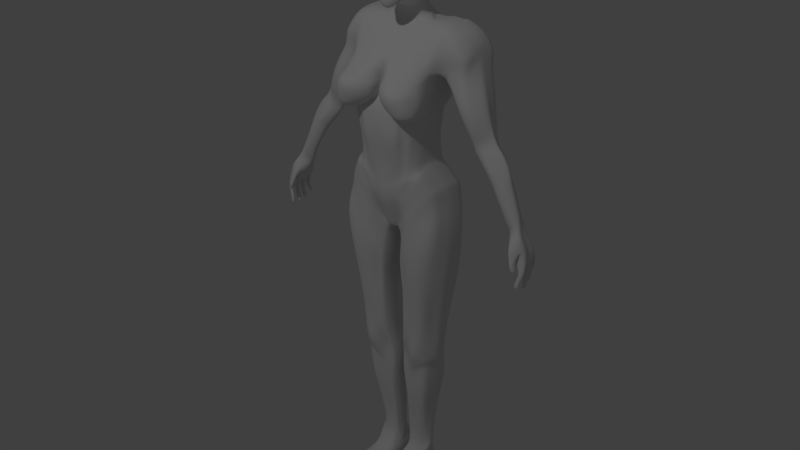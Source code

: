 # Source: Rigify_Woman.blend  (saved by Blender 2.78.0; exported with 4.5.12 LTS)
import bpy
from mathutils import Matrix  # noqa: F401  (used for matrix-valued properties, if any)

bpy.ops.wm.read_factory_settings(use_empty=True)
scene = bpy.context.scene
scene.name = 'Scene'

# ---- collections
col_collection_1 = bpy.data.collections.new('Collection 1'); scene.collection.children.link(col_collection_1)

# ---- world
world_world = bpy.data.worlds.new('World'); scene.world = world_world
world_world.color = (0.05088, 0.05088, 0.05088)
world_world.use_sun_shadow = False
world_world.sun_shadow_jitter_overblur = 0.0
world_world.cycles.sampling_method = 'MANUAL'

# ---- lights
light_point = bpy.data.lights.new('Point', 'POINT')
light_point.transmission_factor = 0.0
light_point.energy = 100.0
light_point.shadow_buffer_clip_start = 0.5
light_point.shadow_soft_size = 0.1
light_point.shadow_maximum_resolution = 0.006
light_point.use_absolute_resolution = True

# ---- meshes
me_cube_000 = bpy.data.meshes.new('Cube.000')
me_cube_000.from_pydata([(6.423e-09, -0.07347, 1.759), (-0.008823, -0.07316, 1.758), (-0.009405, -0.07204, 1.705), (-0.06386, 0.08885, 1.732), (7.628e-09, -0.08725, 1.701), (6.21e-09, -0.07103, 1.741), (-0.007604, -0.06661, 1.738), (-0.04606, -0.0576, 1.746), (-0.05992, -0.04352, 1.713), (6.241e-09, -0.07139, 1.718), (-0.007909, -0.07084, 1.718), (-0.04584, -0.05243, 1.724), (6.179e-09, -0.07068, 1.645), (-0.02123, -0.06051, 1.645), (-0.03623, -0.05028, 1.648), (7.184e-09, -0.08217, 1.681), (-0.01684, -0.07739, 1.684), (-0.04006, -0.06168, 1.666), (6.446e-09, -0.07373, 1.649), (-0.02018, -0.06787, 1.654), (-0.02631, -0.06155, 1.653), (6.268e-09, -0.0717, 1.673), (-0.018, -0.07222, 1.674), (-0.0303, -0.06185, 1.662), (-0.02308, -0.06405, 1.734), (-0.04539, -0.06053, 1.734), (-0.0232, -0.06072, 1.629), (-0.04352, -0.04222, 1.647), (-0.05106, -0.04753, 1.693), (6.116e-09, -0.06996, 1.627), (0.0, -0.09876, 1.691), (-0.01849, -0.07741, 1.691), (-0.04091, -0.06564, 1.75), (-0.04217, -0.06291, 1.721), (-0.055, -0.04659, 1.754), (-0.03611, -0.06157, 1.668), (-0.05259, -0.05395, 1.712), (-0.02567, -0.06586, 1.666), (-0.04169, -0.06227, 1.724), (-0.03556, -0.0667, 1.694), (6.423e-09, -0.07347, 1.769), (-0.008823, -0.07316, 1.769), (-0.055, -0.04339, 1.764), (-0.06085, -0.02414, 1.783), (-0.06324, -0.02945, 1.764), (-0.055, -0.03886, 1.783), (-7.358e-09, 0.08417, 1.84), (-0.06324, -0.0332, 1.753), (-0.02426, -0.0698, 1.747), (-0.02504, -0.06839, 1.719), (-0.02647, -0.06935, 1.676), (-0.03181, -0.06819, 1.709), (-0.02278, -0.06929, 1.67), (-0.0295, -0.06589, 1.739), (-0.03238, -0.0626, 1.723), (-0.03191, -0.06577, 1.756), (-0.02368, -0.07082, 1.695), (-0.03191, -0.07012, 1.767), (-0.03191, -0.06408, 1.786), (-4.724e-09, 0.05403, 1.845), (6.332e-09, -0.07243, 1.659), (6.331e-09, -0.07242, 1.659), (-0.003727, -0.08009, 1.664), (-0.01221, -0.07968, 1.666), (6.826e-09, -0.07807, 1.663), (6.267e-09, -0.07168, 1.731), (-0.04597, -0.05874, 1.731), (-0.06109, -0.03966, 1.736), (-0.03535, -0.06461, 1.737), (-0.04551, -0.05699, 1.731), (-0.02768, -0.06173, 1.736), (-0.04136, -0.06212, 1.735), (6.135e-09, -0.07018, 1.781), (-0.07767, 0.006717, 1.764), (-0.07696, -0.008887, 1.713), (-0.07643, -0.003485, 1.736), (-0.008823, -0.06754, 1.788), (-0.03191, -0.06659, 1.778), (5.309e-10, -0.006072, 1.839), (5.872e-09, -0.06717, 1.787), (-0.06085, -0.02635, 1.775), (-0.055, -0.04075, 1.775), (5.297e-09, -0.06059, 1.609), (-0.007807, 0.114, 1.807), (-0.007807, 0.127, 1.771), (-0.007807, 0.1263, 1.743), (-0.007807, 0.1127, 1.709), (-0.007807, 0.1024, 1.692), (-0.007807, 0.09559, 1.661), (-0.01857, -0.05684, 1.613), (3.573e-09, -0.04088, 1.819), (-9.16e-09, 0.1048, 1.69), (-0.06085, 0.02245, 1.812), (-0.03191, -0.03494, 1.816), (-0.055, -0.009721, 1.813), (-2.104e-09, 0.02407, 1.567), (3.749e-10, -0.004288, 1.613), (1.837e-09, -0.02102, 1.617), (-0.06085, 0.005004, 1.812), (3.602e-09, -0.0412, 1.614), (-0.008823, -0.004523, 1.837), (-0.0492, 0.02415, 1.829), (-0.03191, -0.001059, 1.835), (-0.008823, -0.06988, 1.78), (-0.008823, -0.0384, 1.818), (-0.07073, 0.01203, 1.783), (-0.07966, 0.002971, 1.753), (-0.05691, 0.1123, 1.736), (-0.07319, 0.009821, 1.775), (-0.0149, 0.05392, 1.843), (-0.03689, 0.08739, 1.829), (-0.007807, 0.1017, 1.625), (-0.04917, 0.08676, 1.822), (-0.01741, -0.01017, 1.619), (-0.007807, 0.01979, 1.842), (-0.007807, 0.1226, 1.79), (-0.03191, 0.0232, 1.836), (-0.03901, 0.05733, 1.835), (-0.05507, 0.05827, 1.828), (-0.03191, 0.1212, 1.787), (-0.01278, 0.08398, 1.84), (-0.03191, 0.1126, 1.804), (-0.04798, 0.1114, 1.798), (-0.03191, 0.1255, 1.768), (-0.06582, 0.08663, 1.809), (-0.07781, 0.04616, 1.783), (-0.06794, 0.05657, 1.812), (-0.04798, 0.1168, 1.778), (-0.04798, 0.1202, 1.759), (-0.04586, -0.05875, 1.738), (-0.01562, -0.05779, 1.735), (-0.01665, -0.05819, 1.723), (-0.04559, -0.05337, 1.725), (-0.04203, -0.06077, 1.722), (-0.04108, -0.06244, 1.745), (-0.02581, -0.06609, 1.742), (-0.02721, -0.06365, 1.721), (-0.04593, -0.05645, 1.731), (-0.01212, -0.05796, 1.73), (-0.01299, -0.06743, 1.645), (-0.004782, -0.07093, 1.718), (-0.01029, -0.07889, 1.683), (-0.008731, -0.08082, 1.703), (-0.01235, -0.07254, 1.652), (-0.01101, -0.0726, 1.674), (-0.006407, -0.08878, 1.691), (-0.01339, -0.06805, 1.628), (-0.01209, -0.07243, 1.659), (-0.01203, -0.07238, 1.66), (-0.00468, -0.06999, 1.73), (-0.009732, -0.05983, 1.61), (-9.98e-09, 0.1142, 1.811), (-1.122e-08, 0.1284, 1.767), (-8.623e-09, 0.09864, 1.656), (-1.045e-08, 0.1195, 1.59), (-1.095e-08, 0.1253, 1.738), (-1.803e-09, 0.02063, 1.843), (-0.02166, -0.06293, 1.724), (-0.04329, -0.05776, 1.727), (-0.045, -0.06019, 1.727), (-0.02743, -0.06117, 1.725), (-0.04149, -0.06436, 1.735), (-0.00414, -0.07013, 1.645), (-0.03276, -0.06217, 1.725), (-0.03119, -0.06377, 1.737), (-0.01695, -0.05823, 1.73), (-0.04062, -0.06043, 1.726), (-0.001413, -0.07104, 1.718), (-0.003242, -0.0805, 1.682), (-0.002724, -0.08907, 1.702), (-0.003925, -0.07343, 1.65), (-0.003479, -0.07119, 1.674), (-0.00392, -0.09308, 1.689), (-0.00689, -0.06963, 1.627), (-0.00384, -0.07243, 1.659), (-0.003817, -0.07241, 1.66), (-0.001378, -0.07098, 1.731), (-0.003444, -0.06109, 1.61), (-9.839e-09, 0.1125, 1.706), (-9.578e-09, 0.1096, 1.629), (-1.094e-08, 0.1251, 1.787), (-0.02578, -0.06585, 1.66), (-0.02234, -0.06562, 1.656), (-0.01898, -0.06951, 1.659), (6.408e-09, -0.0733, 1.666), (-0.01268, -0.07637, 1.654), (-0.01151, -0.0748, 1.667), (-0.003646, -0.07319, 1.668), (-0.003883, -0.08015, 1.656), (-0.02191, -0.07332, 1.661), (-0.01881, -0.07019, 1.667), (-0.02047, -0.07193, 1.664), (6.923e-09, -0.07919, 1.655), (-0.07918, 0.04084, 1.764), (-0.0797, 0.021, 1.713), (-0.08363, 0.03064, 1.736), (-0.08141, 0.0371, 1.753), (-0.07747, 0.04394, 1.775), (-0.07609, 0.0709, 1.761), (-0.0717, 0.0553, 1.71), (-0.07958, 0.0607, 1.733), (-0.07502, 0.07622, 1.78), (-0.0763, 0.06716, 1.75), (-0.07564, 0.07401, 1.772), (-0.06814, 0.09791, 1.768), (-0.06896, 0.0953, 1.749), (-0.06376, 0.08344, 1.709), (-0.05691, 0.1021, 1.719), (-0.06407, -0.01571, 1.663), (-0.0558, 0.04174, 1.608), (-0.06541, 0.02064, 1.663), (-0.05569, 0.04174, 1.638), (-0.04708, -0.02317, 1.637), (-0.09021, 0.03911, 1.57), (-0.01666, 0.1216, 1.587), (-5.325e-10, 0.006091, 1.601), (-1.011e-08, 0.1156, 1.613), (-0.06394, 0.04174, 1.584), (-0.007807, 0.1138, 1.607), (-0.01107, -0.08789, 1.693), (-0.1624, 0.1004, 1.077), (-0.1429, 0.1384, 1.545), (-0.1508, -0.05043, 1.077), (-0.1429, 0.007845, 1.55), (2.985e-09, -0.03414, 0.9303), (-8.452e-11, 0.0009668, 1.534), (-5.559e-09, 0.06359, 0.9302), (-1.315e-08, 0.1504, 1.532), (-0.1028, -0.04661, 1.159), (-0.1144, 0.06359, 1.159), (-9.748e-09, 0.1115, 1.119), (7.363e-09, -0.08423, 1.083), (-0.104, -0.06797, 1.274), (-0.1024, 0.07246, 1.274), (-7.784e-09, 0.08904, 1.229), (8.471e-09, -0.0969, 1.229), (-0.1352, -0.05733, 1.441), (-0.1381, 0.1409, 1.431), (-1.29e-08, 0.1476, 1.403), (-0.001784, -0.07783, 1.444), (-0.0644, 0.002459, 1.543), (-0.01145, 0.1004, 0.9263), (-0.01145, -0.02678, 0.9263), (-0.0644, 0.1384, 1.542), (-0.03689, 0.09798, 1.121), (-0.0453, -0.07237, 1.121), (-0.0559, 0.08475, 1.251), (-0.0559, -0.1004, 1.251), (-0.05801, 0.1409, 1.417), (-0.0807, -0.08116, 1.45), (-0.09853, 0.06847, 0.1256), (-0.09635, 0.04196, 0.1224), (-0.02562, 0.07597, 0.1304), (-0.02685, 0.01852, 0.1233), (-0.1549, 0.007845, 1.546), (-0.1576, 0.1424, 1.549), (-0.1459, 0.005502, 1.431), (-0.1778, 0.1304, 1.44), (-0.2164, 0.04014, 1.513), (-0.2089, 0.1411, 1.527), (-0.2185, 0.01979, 1.447), (-0.2369, 0.127, 1.453), (-0.2822, 0.02073, 1.253), (-0.2541, 0.01813, 1.228), (-0.2935, 0.07516, 1.261), (-0.2749, 0.0704, 1.236), (-0.1268, -0.06096, 1.118), (-0.1384, 0.08197, 1.118), (-1.227e-08, 0.1403, 0.9948), (5.745e-09, -0.06571, 1.007), (-0.03083, -0.06679, 1.024), (-0.0199, 0.1643, 0.9944), (-0.09784, -0.05497, 1.223), (-0.09627, 0.06409, 1.223), (-8.639e-09, 0.09881, 1.159), (7.3e-09, -0.0835, 1.159), (-0.05244, -0.08488, 1.191), (-0.05244, 0.09173, 1.191), (-0.164, 0.02858, 1.086), (-0.1437, 0.08227, 1.571), (-5.037e-10, 0.005761, 0.9216), (-0.1141, -0.001475, 1.172), (-0.1211, -0.01305, 1.291), (-0.1661, 0.04473, 1.463), (-0.01441, 0.03679, 0.9299), (-0.09428, 0.05963, 0.09251), (-0.02013, 0.04762, 0.1261), (-0.1491, 0.08651, 1.574), (-0.1762, 0.06989, 1.462), (-0.2024, 0.08512, 1.551), (-0.2309, 0.06922, 1.476), (-0.2473, 0.03817, 1.236), (-0.3142, 0.03593, 1.271), (-0.139, 0.01353, 1.129), (-0.1138, -0.004131, 1.238), (-0.169, 0.1019, 1.031), (-0.1574, -0.04808, 1.031), (-0.02834, -0.02524, 0.9021), (-0.02834, 0.1019, 0.9021), (-0.02424, 0.03839, 0.904), (-0.1705, 0.0306, 1.039), (-0.1072, 0.007845, 1.551), (-0.09046, 0.1537, 1.002), (-0.08582, -0.06359, 1.14), (-0.0918, -0.07151, 1.263), (-0.1081, -0.05133, 1.473), (-0.09046, -0.07515, 1.002), (-0.1072, 0.1384, 1.549), (-0.08582, 0.08388, 1.14), (-0.09177, 0.0815, 1.263), (-0.1022, 0.1409, 1.424), (-0.06303, 0.08145, 0.1278), (-0.06303, 0.01499, 0.1151), (-0.08814, 0.1251, 1.071), (-0.08814, -0.06979, 1.071), (-0.08926, 0.07983, 1.207), (-0.08926, -0.06693, 1.207), (-0.02935, 0.07835, 0.002786), (-0.1066, 0.08227, 1.575), (-0.0891, 0.1516, 0.9576), (-0.0891, -0.07534, 0.9576), (-0.1579, -0.004147, 1.08), (-0.08014, 0.07465, 0.09687), (-0.1381, 0.03532, 1.57), (1.294e-09, -0.0148, 0.9273), (-0.1092, -0.02826, 1.163), (-0.1113, -0.04273, 1.28), (-0.1322, -0.008398, 1.441), (-0.01201, 0.009053, 0.9275), (-0.01099, 0.05928, 0.06112), (-0.1425, 0.03973, 1.572), (-0.1868, 0.04442, 1.45), (-0.1945, 0.03837, 1.549), (-0.2283, 0.0438, 1.459), (-0.376, 0.02769, 1.027), (-0.4285, 0.022, 1.022), (-0.1335, -0.01622, 1.122), (-0.1099, -0.042, 1.228), (-0.1644, -0.001908, 1.034), (-0.02184, 0.01061, 0.9028), (-0.1019, 0.03532, 1.574), (-0.05886, 0.0984, 0.01101), (-0.05161, -0.05307, 0.961), (-0.08789, 0.1384, 1.545), (-0.07037, 0.09483, 1.13), (-0.07597, 0.08475, 1.257), (-0.08284, 0.1409, 1.42), (-0.09951, 0.01347, 0.08148), (-0.061, 0.1535, 1.045), (-0.07319, 0.08857, 1.198), (-0.02935, 0.09877, 0.01054), (-0.05111, -0.05092, 0.9178), (-0.0798, 0.007955, 1.546), (-0.05161, 0.1547, 0.961), (-0.07037, -0.06359, 1.13), (-0.07597, -0.07763, 1.257), (-0.03352, 0.08182, 0.1283), (-0.061, -0.07109, 1.045), (-0.07319, -0.07089, 1.198), (-0.09647, 0.08227, 1.571), (-0.05111, 0.1249, 0.9178), (-0.05886, 0.1063, 0.02313), (-0.1441, -0.05335, 1.088), (-0.1558, 0.0953, 1.088), (-1.062e-08, 0.1215, 0.946), (3.762e-09, -0.04303, 0.9514), (-0.02996, -0.03188, 0.9533), (-0.01682, 0.1523, 0.9533), (-0.1571, 0.02441, 1.098), (-0.08982, -0.07078, 1.021), (-0.08982, 0.1577, 1.021), (-0.1511, -0.00749, 1.092), (-0.05195, -0.05724, 0.9844), (-0.06502, 0.1656, 1.013), (-0.1844, 0.09172, 0.8229), (-0.03765, 0.02839, 0.7299), (-0.1854, 0.004682, 0.818), (-0.1353, -0.06557, 0.8106), (-0.03826, -0.03546, 0.7339), (-0.03229, 0.0617, 0.7339), (-0.08428, 0.1108, 0.8017), (-0.08428, -0.07153, 0.8017), (-0.1717, -0.02247, 0.8219), (-0.03522, 0.000467, 0.7326), (-0.0588, -0.03824, 0.7651), (-0.04937, 0.08427, 0.7651), (-0.1277, 0.07128, 0.4652), (-0.01571, 0.03214, 0.4649), (-0.1409, 0.02635, 0.5019), (-0.09025, 0.07835, 0.5203), (-0.07522, -0.05108, 0.4934), (-0.1403, 0.0105, 0.5068), (-0.01454, 0.01784, 0.4722), (-0.05017, -0.01312, 0.4809), (-0.05302, 0.08258, 0.4798), (-0.1132, -0.03942, 0.52), (-0.0205, -0.01122, 0.4735), (-0.02306, 0.07448, 0.4725), (-0.1135, 0.09883, 0.3758), (-0.0226, 0.04739, 0.2765), (-0.1278, 0.04603, 0.3605), (-0.08946, 0.1207, 0.3354), (-0.08946, -0.01339, 0.3354), (-0.1228, 0.02443, 0.3706), (-0.01964, 0.02663, 0.2886), (-0.04935, -0.009867, 0.3135), (-0.04935, 0.1037, 0.3135), (-0.1164, -0.01605, 0.3758), (-0.02872, 0.00284, 0.2949), (-0.02585, 0.08471, 0.2949), (-0.0939, 0.07249, 0.2384), (-0.025, 0.0574, 0.1841), (-0.1008, 0.05671, 0.2264), (-0.0666, 0.09857, 0.2209), (-0.0666, 0.0133, 0.2196), (-0.0967, 0.04179, 0.2389), (-0.01959, 0.04289, 0.1915), (-0.03936, 0.01611, 0.2026), (-0.03936, 0.07494, 0.2059), (-0.09027, 0.006166, 0.2322), (-0.0256, 0.01641, 0.194), (-0.02943, 0.07033, 0.1977), (-0.1173, -0.02095, 0.4571), (-0.01978, -0.005337, 0.3781), (-0.01841, 0.07856, 0.3781), (-0.122, 0.08528, 0.4331), (-0.01545, 0.03856, 0.3642), (-0.1289, 0.0366, 0.4463), (-0.07283, 0.1175, 0.4176), (-0.07283, -0.01431, 0.4176), (-0.1238, 0.01799, 0.4534), (-0.0123, 0.02113, 0.3734), (-0.0525, -0.01195, 0.3963), (-0.0525, 0.1058, 0.3963), (-0.1763, -0.06615, 0.953), (-0.02973, -0.04469, 0.8114), (-0.02973, 0.08249, 0.8114), (-0.1879, 0.08249, 0.953), (-0.02564, 0.01904, 0.8104), (-0.1891, 0.01198, 0.9576), (-0.08677, 0.1326, 0.8822), (-0.08677, -0.0735, 0.8822), (-0.1832, -0.02016, 0.9546), (-0.02323, -0.008803, 0.8111), (-0.05027, -0.0593, 0.844), (-0.05027, 0.1078, 0.844), (-0.1238, -0.04476, 0.64), (-0.03186, -0.02344, 0.544), (-0.03102, 0.06935, 0.544), (-0.1479, 0.06935, 0.609), (-0.02788, 0.02017, 0.536), (-0.1484, 0.01646, 0.6359), (-0.07816, 0.08878, 0.6126), (-0.07816, -0.0381, 0.592), (-0.1305, -0.004566, 0.6386), (-0.02484, 0.001404, 0.5412), (-0.05342, -0.04471, 0.566), (-0.05342, 0.08266, 0.566), (-0.2106, 0.1276, 1.446), (-0.1832, 0.1418, 1.538), (-0.1792, 0.01128, 1.54), (-0.2074, 0.008953, 1.446), (-0.434, 0.05414, 1.002), (-0.2875, 0.07176, 1.249), (-0.2758, 0.01403, 1.243), (-0.1758, 0.08581, 1.563), (-0.1685, 0.03905, 1.56), (-0.03128, -0.03692, 0.9397), (-0.0778, 0.1384, 1.543), (-0.06229, 0.1006, 1.124), (-0.0677, 0.08475, 1.253), (-0.07271, 0.1409, 1.418), (-0.04322, 0.162, 1.028), (-0.06478, 0.09051, 1.194), (-0.02935, 0.1069, 0.02291), (-0.03713, -0.03514, 0.9082), (-0.05886, 0.1088, 0.03876), (-0.03128, 0.148, 0.9397), (-0.05931, -0.06898, 1.124), (-0.0677, -0.08806, 1.253), (-0.04681, -0.06891, 1.032), (-0.06478, -0.07578, 1.194), (-0.07603, 0.08227, 1.568), (-0.03713, 0.1078, 0.9082), (-0.04365, -0.04167, 0.9653), (-0.03558, 0.16, 0.9713), (-0.04831, -0.03653, 0.746), (-0.03888, 0.07041, 0.746), (-0.03195, -0.01195, 0.4763), (-0.03462, 0.0776, 0.4753), (-0.03668, -0.002062, 0.3021), (-0.03492, 0.09205, 0.3021), (-0.03091, 0.01629, 0.1973), (-0.03326, 0.07211, 0.2008), (-0.03156, 0.08907, 0.3851), (-0.0324, -0.00789, 0.3851), (-0.03765, 0.09226, 0.824), (-0.03765, -0.05033, 0.824), (-0.03966, 0.07449, 0.5525), (-0.0412, -0.03531, 0.5525), (-0.3586, 0.06567, 1.168), (-0.3285, 0.05196, 1.149), (-0.3762, 0.02792, 1.183), (-0.3152, 0.01669, 1.145), (-0.349, 0.0634, 1.159), (-0.3467, 0.001133, 1.159), (-0.2131, -0.003404, 1.327), (-0.222, 0.1045, 1.332), (-0.2586, -0.009646, 1.35), (-0.2733, 0.1062, 1.357), (-0.2782, 0.03963, 1.385), (-0.1993, 0.04065, 1.35), (-0.2751, 0.01569, 1.365), (-0.2046, 0.01823, 1.334), (-0.2407, -0.01764, 1.341), (-0.2509, 0.1043, 1.345), (-0.1085, -0.05353, 1.139), (-0.1202, 0.068, 1.149), (-1.019e-08, 0.1165, 1.09), (7.097e-09, -0.08118, 1.065), (-0.04183, -0.07519, 1.098), (-0.03281, 0.1281, 1.091), (-0.1201, 0.002127, 1.162), (-0.08638, 0.09882, 1.123), (-0.08638, -0.0721, 1.123), (-0.115, -0.02537, 1.153), (-0.06812, -0.07451, 1.11), (-0.06812, 0.1171, 1.11), (-0.05631, -0.07467, 1.102), (-0.05771, 0.1222, 1.101), (-0.003905, -0.03595, 0.9289), (-0.02195, 0.1384, 1.543), (-0.01258, 0.1053, 1.12), (-0.02168, 0.08475, 1.237), (-0.01145, 0.1409, 1.408), (-0.02195, 0.002459, 1.545), (-0.003905, 0.07614, 0.9289), (-0.01544, -0.08066, 1.096), (-0.02168, -0.09873, 1.237), (-0.01051, -0.07109, 1.013), (-0.006785, 0.1485, 0.9947), (-0.01788, -0.08252, 1.17), (-0.01788, 0.09, 1.17), (-0.004911, 0.01634, 0.9244), (-0.02711, 0.02924, 1.571), (-0.004093, -0.006666, 0.9274), (-0.005734, 0.132, 0.9485), (-0.01021, -0.04355, 0.9521), (-0.01426, -0.08406, 1.076), (-0.01119, 0.1205, 1.09), (-0.1175, -0.06499, 1.134), (-0.1292, 0.0749, 1.134), (-1.122e-08, 0.1283, 1.043), (6.944e-09, -0.07943, 1.036), (-0.03909, -0.07684, 1.057), (-0.02644, 0.1534, 1.043), (-0.1294, 0.00776, 1.146), (-0.08725, 0.1118, 1.098), (-0.08725, -0.06741, 1.098), (-0.1242, -0.02085, 1.138), (-0.06854, -0.0679, 1.068), (-0.0646, 0.135, 1.078), (-0.05162, -0.07366, 1.068), (-0.05055, 0.1419, 1.065), (-0.009012, 0.1459, 1.043), (-0.01241, -0.07718, 1.045), (-0.1433, 0.1167, 1.569), (-0.06238, 0.08227, 1.567), (-3.031e-09, 0.03467, 0.9259), (-0.1143, 0.03106, 1.165), (-0.1211, 0.03585, 1.283), (-0.1717, 0.09458, 1.45), (-0.06339, 0.1167, 1.565), (-0.01293, 0.0686, 0.9281), (-0.02303, 0.06177, 0.1291), (-0.15, 0.121, 1.572), (-0.1802, 0.09912, 1.451), (-0.2023, 0.1196, 1.549), (-0.2339, 0.09809, 1.464), (-0.4044, 0.05314, 0.9984), (-0.4047, -0.01727, 0.9978), (-0.2644, 0.05289, 1.239), (-0.1387, 0.04775, 1.124), (-0.1189, 0.03693, 1.231), (-0.1632, 0.06449, 1.082), (-0.07829, 0.08325, 0.07819), (-0.3001, 0.05589, 1.269), (-0.02629, 0.07017, 0.9031), (-0.1698, 0.06627, 1.035), (-0.02935, 0.1094, 0.03875), (-0.1069, 0.1167, 1.573), (-0.05886, 0.1007, 0.08593), (-0.09716, 0.1167, 1.569), (-0.1564, 0.05985, 1.093), (-0.03497, 0.04504, 0.7319), (-0.1849, 0.0482, 0.8205), (-0.01939, 0.05331, 0.4687), (-0.1343, 0.04882, 0.4835), (-0.02422, 0.06605, 0.2857), (-0.1207, 0.07243, 0.3682), (-0.02722, 0.06386, 0.1909), (-0.09735, 0.0646, 0.2324), (-0.1255, 0.06094, 0.4397), (-0.01693, 0.05856, 0.3712), (-0.1885, 0.04723, 0.9553), (-0.02769, 0.05077, 0.8109), (-0.1481, 0.04291, 0.6224), (-0.02945, 0.04476, 0.54), (-0.1762, 0.1203, 1.561), (-0.02935, 0.1024, 0.08603), (-0.07692, 0.1167, 1.567), (-0.3638, 0.04679, 1.175), (-0.2139, 0.07155, 1.341), (-0.2757, 0.07291, 1.371), (-0.1201, 0.03506, 1.155), (-0.004408, 0.04624, 0.9267), (-0.05343, 0.08033, 1.579), (-0.1293, 0.04133, 1.14), (-0.1334, -0.05965, 1.312), (-1.101e-08, 0.1259, 1.356), (6.642e-09, -0.07597, 1.372), (-0.06752, 0.09438, 1.32), (-0.1324, 0.004024, 1.328), (-0.06694, -0.09455, 1.322), (-0.01718, -0.06818, 1.366), (-0.0176, 0.109, 1.349), (-0.1049, 0.0737, 1.306), (-0.03825, -0.1081, 1.435), (-0.1198, -0.03303, 1.328), (-0.06635, -0.1164, 1.428), (-0.142, -0.106, 1.335), (-0.09568, -0.1349, 1.321), (-0.01704, -0.1181, 1.361), (-0.1378, -0.03476, 1.483), (-0.1448, 0.1522, 1.498), (-1.352e-08, 0.1546, 1.463), (4.207e-09, -0.04813, 1.489), (-0.05244, 0.1476, 1.477), (-0.05244, -0.04597, 1.49), (-0.1635, -0.009984, 1.486), (-0.1846, 0.151, 1.496), (-0.2277, 0.02213, 1.48), (-0.2418, 0.1288, 1.486), (-0.2271, 0.08128, 1.522), (-0.103, 0.1522, 1.498), (-0.103, -0.03439, 1.494), (-0.2304, 0.04783, 1.501), (-0.07462, -0.03858, 1.494), (-0.08051, 0.1476, 1.481), (-0.2131, 0.003785, 1.493), (-0.2172, 0.1501, 1.492), (-0.06872, 0.1476, 1.478), (-0.0008707, 0.1476, 1.473), (-0.237, 0.118, 1.508), (-0.1065, -0.07676, 1.306), (-8.78e-09, 0.1004, 1.292), (8.718e-09, -0.09972, 1.3), (-0.05513, 0.0889, 1.293), (-0.1273, -0.01306, 1.312), (-0.09261, 0.08319, 1.29), (-0.0756, -0.08281, 1.299), (-0.07582, 0.08838, 1.29), (-0.06682, -0.0895, 1.299), (-0.06704, 0.08856, 1.29), (-0.01732, -0.0966, 1.301), (-0.01754, 0.08965, 1.292), (-0.1242, 0.03801, 1.306), (-0.05491, -0.09032, 1.302), (-0.09239, -0.08453, 1.299), (-0.1132, -0.05489, 1.304), (-9.307e-09, 0.1065, 1.333), (7.693e-09, -0.088, 1.347), (-0.01379, -0.08709, 1.344), (-0.01416, 0.09344, 1.329), (-0.05886, 0.07824, 0.003373), (-0.1148, -0.03416, 1.319), (-0.1288, 0.1241, 1.368), (-1.164e-08, 0.1331, 1.379), (-0.05635, 0.1255, 1.376), (-0.1355, 0.02773, 1.395), (-0.09605, 0.1247, 1.371), (-0.07835, 0.125, 1.372), (-0.06909, 0.1252, 1.373), (-0.01453, 0.1262, 1.378), (-0.1322, 0.0759, 1.382), (-0.1464, -0.1, 1.398), (-0.06238, -0.1556, 1.407), (-0.1045, -0.1503, 1.405), (-0.005227, -0.1054, 1.41), (-0.1267, 0.004129, 1.384), (-0.141, -0.05793, 1.392), (5.962e-09, -0.0682, 1.408), (-0.01432, -0.06093, 1.407), (-0.1335, 0.1325, 1.4), (-1.253e-08, 0.1433, 1.391), (-0.05719, 0.1332, 1.396), (-0.1369, 0.03435, 1.427), (-0.09915, 0.1328, 1.398), (-0.0806, 0.133, 1.396), (-0.0709, 0.1331, 1.396), (-0.01298, 0.1336, 1.393), (-0.1352, 0.08343, 1.413), (-0.1173, -0.1006, 1.427), (-0.1291, 0.01031, 1.412), (-0.1417, -0.07528, 1.414), (-0.2401, -0.03615, 0.8687), (-0.4258, -0.02697, 0.9851), (-0.4328, -0.03025, 0.964), (-0.4269, -0.01647, 1.006), (-0.437, 0.06593, 0.8825), (-0.4627, 0.02734, 0.9411), (-0.4527, 0.01108, 0.8544), (-0.4462, -0.03307, 0.9234), (-0.4506, -0.01021, 0.8701), (-0.4467, -0.02337, 0.9222), (-0.4379, -0.03596, 0.9481), (-0.4213, -0.001454, 1.025), (-0.4107, -0.02796, 0.979), (-0.4176, -0.03124, 0.9579), (-0.4227, -0.03695, 0.942), (-0.431, -0.03406, 0.9173), (-0.4178, 0.04376, 1.046), (-0.4412, -0.01054, 1.009), (-0.4355, 0.004476, 1.027), (-0.3954, 0.007907, 0.9993), (-0.4206, 0.02609, 1.049), (-0.4316, -0.02436, 0.9161), (-0.4438, -0.01594, 0.9315), (-0.433, -0.01705, 0.9269), (-0.4278, -0.01772, 0.9445), (-0.4548, -0.008645, 0.9864), (-0.4166, -0.002936, 0.9691), (-0.4498, -0.02078, 0.8725), (-0.468, 0.001324, 0.9439), (-0.4379, 0.0007305, 0.9328), (-0.4364, 0.009597, 0.8537), (-0.4526, 0.02241, 0.8535), (-0.4363, 0.02094, 0.8528), (-0.4378, 0.0232, 0.9336), (-0.4325, 0.02675, 0.93), (-0.4454, 0.03263, 0.8614), (-0.4293, 0.03121, 0.8642), (-0.4456, 0.04331, 0.8634), (-0.4295, 0.04189, 0.8661), (-0.4374, 0.05629, 0.8815), (-0.4271, 0.05244, 0.884), (-0.4268, 0.06208, 0.885), (-0.4575, 0.06285, 0.9481), (-0.4188, -0.007839, 0.9733), (-0.4128, 0.002908, 0.9686), (-0.4354, -0.0112, 0.864), (-0.4626, -0.01307, 0.9436), (-0.4392, -0.00899, 0.9312), (-0.4437, -0.01396, 0.9363), (-0.4129, 0.007096, 0.9686), (-0.4399, 0.006269, 0.9344), (-0.4108, 0.02403, 0.9678), (-0.4114, 0.02742, 0.9662), (-0.409, 0.04509, 0.9747), (-0.4301, 0.04442, 0.9385), (-0.4088, 0.04895, 0.9758), (-0.4298, 0.04828, 0.9396), (-0.4325, 0.06206, 0.9326), (-0.3927, 0.03014, 0.9946), (-0.4639, 0.0487, 0.9459), (-0.4475, 0.04362, 0.9854), (-0.4603, 0.04501, 0.9496), (-0.4489, 0.02175, 0.9863), (-0.4646, -0.003531, 0.9129), (-0.4482, -0.01206, 0.9121), (-0.4484, -0.01684, 0.9155), (-0.4647, -0.01652, 0.9149), (-0.4482, -0.003846, 0.9135), (-0.4545, -0.006524, 0.8906), (-0.4387, -0.01461, 0.8872), (-0.4384, -0.01936, 0.8906), (-0.4383, -0.007597, 0.8881), (-0.4546, -0.01828, 0.8931), (-0.4613, 0.02324, 0.9158), (-0.4461, 0.02225, 0.9097), (-0.4625, 0.008081, 0.9167), (-0.4473, 0.007093, 0.9106), (-0.4586, 0.02241, 0.8809), (-0.4425, 0.007852, 0.8805), (-0.4415, 0.02096, 0.88), (-0.4596, 0.009308, 0.8814), (-0.4407, 0.02757, 0.9123), (-0.4565, 0.04488, 0.9177), (-0.4561, 0.02889, 0.9178), (-0.4411, 0.04356, 0.9122), (-0.4415, 0.02989, 0.8882), (-0.4574, 0.04326, 0.8948), (-0.4575, 0.03073, 0.8914), (-0.4414, 0.04241, 0.8917), (-0.4526, 0.05063, 0.9162), (-0.453, 0.06338, 0.9162), (-0.4363, 0.05011, 0.9172), (-0.4367, 0.06286, 0.9173), (-0.45, 0.06378, 0.9026), (-0.4344, 0.05206, 0.8969), (-0.4496, 0.05304, 0.903), (-0.4348, 0.06279, 0.8965), (-0.4509, -0.01596, 0.8693), (-0.4357, -0.01695, 0.8632), (-0.4347, -0.02177, 0.8665), (-0.1339, 0.02054, 1.36), (-0.1208, 0.08041, 1.336), (-0.1515, -0.093, 1.364), (-0.05067, -0.1487, 1.366), (-0.0993, -0.1484, 1.366), (-0.005974, -0.1089, 1.398), (-0.1226, -0.01613, 1.353), (-0.1435, -0.06832, 1.357), (6.361e-09, -0.07277, 1.39), (-0.01588, -0.06488, 1.385), (-0.02935, 0.04507, 0.002081), (-0.05886, 0.04506, 0.002679), (-0.02935, 0.005202, 0.002081), (-0.05886, 0.005175, 0.002679), (-0.05886, -0.04835, -0.002219), (-0.05886, -0.08017, -0.003268), (-0.02935, -0.1071, -0.005265), (-0.05886, -0.1071, -0.004667), (-0.03411, -0.1379, -0.002815), (-0.06362, -0.1378, -0.002219), (-0.02935, -0.1499, -0.001397), (-0.05886, -0.1497, -0.0008392), (-0.02935, -0.1588, 0.005001), (-0.05886, -0.1583, 0.005356), (-0.02935, -0.1627, 0.01678), (-0.05886, -0.1621, 0.01667), (-0.02935, -0.1527, 0.0302), (-0.05886, -0.1524, 0.02968), (-0.02935, -0.104, 0.03582), (-0.05886, -0.1039, 0.03525), (-0.02935, -0.05934, 0.05178), (-0.05886, -0.05901, 0.05028), (-0.02935, -0.02472, 0.07515), (-0.04889, -0.02436, 0.06194), (-0.03025, -0.001263, 0.09273), (-0.06306, -0.0009519, 0.09257), (-0.03352, 0.01766, 0.1154), (-0.09877, 0.04784, 0.06406), (-0.09393, 0.06917, 0.07195), (-0.09393, 0.06564, 0.01666), (-0.09393, 0.07151, 0.0256), (-0.09591, 0.03848, 0.09277), (-0.09677, 0.05076, 0.01103), (-0.09803, 0.02628, 0.01051), (-0.0977, -0.04266, 0.0069), (-0.09996, -0.06615, 0.006126), (-0.1036, -0.08602, 0.005094), (-0.1066, -0.1087, 0.0069), (-0.1026, -0.1174, 0.007918), (-0.105, -0.1238, 0.01249), (-0.1061, -0.1266, 0.02084), (-0.01657, 0.05688, 0.01084), (-0.09393, -0.08363, 0.03203), (-0.1013, -0.03475, 0.04517), (-0.08346, -0.007683, 0.07085), (-0.08441, -0.1392, 0.009307), (-0.08306, -0.1318, 0.004012), (-0.08162, -0.07241, 0.001936), (-0.08037, -0.0452, 0.002832), (-0.08056, 0.03466, 0.007019), (-0.07986, 0.06302, 0.007613), (-0.07644, -0.0247, 0.06206), (-0.08446, -0.05431, 0.0523), (-0.07829, 0.08705, 0.0245), (-0.07829, 0.08913, 0.03787), (-0.08741, -0.1217, 0.002832), (-0.08366, -0.09542, 0.0007396), (-0.07991, 0.0005573, 0.007019), (-0.07829, -0.09265, 0.03194), (-0.08464, -0.1342, 0.02717), (-0.08281, 0.008949, 0.09612), (-0.07815, -0.00468, 0.08112), (-0.08501, -0.1424, 0.01898), (-0.07829, 0.08025, 0.01414), (-0.0972, 0.03567, 0.1102), (-0.1029, 0.04003, 0.107), (-0.0944, 0.04784, 0.03722), (-0.09393, 0.0733, 0.03715), (-0.08999, 0.01344, 0.06014), (-0.09752, 0.01344, 0.03554), (-0.1051, -0.06396, 0.03584), (-0.09686, -0.003162, 0.01051), (-0.1025, -0.016, 0.04244), (-0.1055, -0.016, 0.03553), (-0.1141, -0.04592, 0.0325), (-0.131, -0.1132, 1.325), (-0.09126, -0.09011, 1.294), (-0.1211, -0.1294, 1.404), (-0.1304, -0.1369, 1.372), (-0.1751, 0.1255, 1.442), (-0.1827, 0.1173, 1.444), (-0.2749, 0.06249, 1.237), (-0.223, 0.09072, 1.335), (-0.133, 0.01029, 1.34), (-0.146, -0.1011, 1.349), (-0.1025, -0.1446, 1.331), (-0.01324, -0.1146, 1.375), (-0.1209, -0.02662, 1.338), (-0.1372, -0.06294, 1.343), (6.652e-09, -0.07609, 1.378), (-0.01669, -0.06693, 1.373), (-0.1301, 0.1058, 1.373), (-0.1341, 0.1139, 1.405), (-0.1372, -0.1222, 1.336), (-0.04836, -0.1254, 1.339), (-0.1159, -0.1043, 0.02334), (-0.01129, 0.02477, 0.06335), (-0.01657, 0.04328, 0.005678), (-0.1054, -0.1195, 0.02791), (-0.1206, -0.07474, 0.02319), (-0.1177, -0.0895, 0.02327), (-0.01657, 0.0623, 0.01908), (-0.01099, 0.06394, 0.02963), (-0.0209, -0.005435, 0.005209), (-0.006621, -0.08505, 0.03034), (-0.005357, -0.1159, 0.01107), (-0.005357, -0.1106, 0.02394), (-0.01159, -0.009741, 0.06558), (-0.01094, -0.1087, 0.002893), (-0.105, 0.01997, 0.0228), (-0.1023, 0.04933, 0.02389), (-0.1016, -0.009465, 0.0228), (-0.1096, -0.04426, 0.01947), (-0.1138, -0.08773, 0.01402), (-0.1172, -0.07037, 0.01451), (-0.1135, -0.1065, 0.01498), (-0.02935, -0.04831, -0.002816), (-0.02935, -0.08015, -0.003866), (-0.01957, 0.02111, 0.005209), (-0.01099, -0.02536, 0.05623), (-0.008803, -0.06097, 0.0388), (-0.01874, -0.04107, 0.001948), (-0.01497, -0.07043, 0.0007247), (-0.01067, -0.03007, 0.02542), (-0.01129, 0.02943, 0.03186), (-0.05886, -0.02159, 0.0002301), (-0.05886, 0.1048, 0.06235), (-0.02935, 0.1059, 0.06239), (-0.02935, -0.04203, 0.06346), (-0.05387, -0.04169, 0.05611), (-0.1032, -0.04936, 0.04051), (-0.09393, 0.07124, 0.05455), (-0.08014, -0.02232, 0.004926), (-0.07829, 0.08619, 0.05803), (-0.08045, -0.0395, 0.05718), (-0.09659, 0.04784, 0.05064), (-0.09376, 0.01344, 0.04784), (-0.104, -0.016, 0.03899), (-0.1098, -0.03096, 0.03402), (-0.09728, -0.02291, 0.008707), (-0.1056, -0.02686, 0.02114), (-0.01099, 0.06161, 0.04537), (-0.01099, -0.03689, 0.04727), (-0.02935, -0.02155, -0.0003675), (-0.02007, -0.02325, 0.003579), (-0.008959, 0.0271, 0.0476), (-0.008959, 0.005687, 0.03539), (-0.009997, -0.0154, 0.03072), (-0.008012, -0.073, 0.01825), (-0.394, 0.01902, 0.9969), (-0.403, 0.002566, 0.9832), (-0.4034, 0.01097, 0.9828), (-0.438, -0.0166, 0.9489), (-0.4464, -0.01262, 0.9676), (-0.03197, 0.07154, 1.617), (-0.03607, 0.07751, 1.596), (-0.2678, 0.02421, 1.201), (-0.2922, 0.06801, 1.206), (-0.3057, 0.008035, 1.222), (-0.3132, 0.072, 1.229), (-0.345, 0.03373, 1.244), (-0.3059, 0.06899, 1.217), (-0.2935, 0.009171, 1.212), (-0.3193, 0.06628, 1.236), (-0.2821, 0.05023, 1.208), (-0.2924, 0.06, 1.207), (-0.1186, -0.0306, 0.483), (-0.01688, -0.007889, 0.431), (-0.01816, 0.07693, 0.4306), (-0.1281, 0.07788, 0.4439), (-0.01122, 0.03577, 0.4203), (-0.1377, 0.03103, 0.4683), (-0.0814, 0.09792, 0.4688), (-0.0742, -0.03272, 0.4551), (-0.1355, 0.01386, 0.4749), (-0.009904, 0.01994, 0.4288), (-0.04947, -0.01242, 0.4403), (-0.0519, 0.0943, 0.4395), (-0.02945, -0.009637, 0.4346), (-0.03117, 0.08363, 0.434), (-0.01469, 0.05635, 0.4255), (-0.1329, 0.05446, 0.4561), (-0.125, 0.08158, 0.4385), (-0.01334, 0.03716, 0.3923), (-0.1333, 0.03382, 0.4573), (-0.07712, 0.1077, 0.4432), (-0.07352, -0.02351, 0.4364), (-0.1297, 0.01592, 0.4642), (-0.0111, 0.02053, 0.4011), (-0.05098, -0.01219, 0.4183), (-0.0522, 0.1001, 0.4179), (-0.03093, -0.008764, 0.4099), (-0.03137, 0.08635, 0.4096), (-0.01581, 0.05745, 0.3983), (-0.1292, 0.0577, 0.4479), (-0.1179, -0.02577, 0.47), (-0.01833, -0.006613, 0.4046), (-0.01828, 0.07775, 0.4043), (-0.1374, 0.07036, 0.534), (-0.02153, 0.02642, 0.4989), (-0.1444, 0.02162, 0.566), (-0.08447, 0.08334, 0.5645), (-0.07663, -0.04487, 0.5406), (-0.1356, 0.003291, 0.5698), (-0.01947, 0.009979, 0.5052), (-0.05172, -0.02823, 0.5216), (-0.05321, 0.08262, 0.521), (-0.1183, -0.04197, 0.5774), (-0.02594, -0.01707, 0.5072), (-0.02686, 0.07203, 0.5067), (-0.03703, 0.07611, 0.5122), (-0.03638, -0.02313, 0.5127), (-0.1409, 0.04599, 0.55), (-0.0242, 0.04922, 0.5028), (-0.4039, 0.04807, 1.082), (-0.394, 0.04745, 1.078), (-0.3649, 0.02322, 1.07), (-0.4089, 0.03222, 1.088), (-0.418, 0.05147, 1.032), (-0.3846, -0.001908, 1.082), (-0.3723, 0.0216, 1.044), (-0.3643, 0.01386, 1.071), (-0.3285, 0.06954, 1.203), (-0.3584, 0.03148, 1.219), (-0.3203, 0.06683, 1.193), (-0.3119, 0.00603, 1.19), (-0.2865, 0.02128, 1.178), (-0.3542, 0.05051, 1.211), (-0.296, 0.04815, 1.183), (-0.3057, 0.06615, 1.183), (-0.306, 0.05806, 1.183), (-0.3193, 0.005293, 1.196), (-0.4559, 0.007221, 0.9906), (-0.4271, 0.04088, 1.022), (-0.4459, 0.04751, 0.984), (-0.3027, 0.04391, 1.27), (-0.176, 0.0996, 1.562), (-0.2772, 0.05294, 1.379), (-0.06278, 0.09605, 1.566), (-0.1436, 0.09605, 1.57), (-0.1495, 0.1003, 1.574), (-0.2024, 0.09891, 1.55), (-0.2321, 0.08077, 1.471), (-0.1067, 0.09605, 1.574), (-0.09675, 0.09605, 1.57), (-0.07639, 0.09605, 1.568), (-0.2311, 0.09598, 1.517), (-0.03872, 0.09682, 1.582), (-0.4123, 0.01968, 1.084), (-0.3764, 0.03547, 1.18), (-0.3348, 0.0438, 1.241), (-0.3573, 0.03909, 1.216), (-0.3767, 0.0538, 1.074), (-0.3942, 0.04896, 1.028), (-0.4224, 0.01498, 1.05), (-0.3759, 0.01224, 1.044), (-0.4066, 0.003656, 1.048), (-0.4621, 0.02395, 0.9427), (-0.4524, 0.01299, 0.9884), (-0.4642, 0.007018, 0.9435), (-0.2791, 0.01381, 1.278), (-0.2712, 0.007935, 1.27), (-0.2518, 0.01359, 1.258), (-0.3024, 0.02874, 1.292), (-0.2458, 0.03067, 1.264)], [], [(167, 169, 4, 9), (49, 51, 2, 10), (8, 208, 212), (55, 48, 6, 1), (67, 8, 11, 66), (134, 129, 25, 161), (176, 167, 9, 65), (26, 13, 14, 27), (28, 27, 14, 17), (146, 139, 13, 26), (145, 219, 31, 16, 141), (50, 16, 31, 56), (50, 52, 22, 16), (17, 14, 20, 23), (13, 19, 20, 14), (141, 16, 22, 144), (139, 143, 19, 13), (54, 163, 166, 38), (138, 130, 24, 165), (136, 131, 157, 54), (137, 132, 159, 69), (51, 56, 31, 2), (142, 2, 31, 219, 145), (150, 146, 26, 89), (8, 212, 27, 28), (89, 26, 27, 212), (8, 28, 39, 36), (132, 133, 38, 159), (25, 71, 68, 161), (17, 23, 37, 35), (28, 17, 35, 39), (135, 134, 161, 53), (47, 7, 32, 34), (11, 8, 36, 33), (55, 1, 41, 57), (47, 34, 42, 44), (77, 103, 76, 58), (80, 81, 45, 43), (81, 77, 58, 45), (34, 55, 57, 42), (130, 135, 53, 24), (36, 39, 56, 51), (133, 136, 54, 38), (69, 71, 25), (35, 37, 52, 50), (39, 35, 50, 56), (34, 32, 48, 55), (33, 36, 51, 49), (191, 181, 189), (183, 181, 182), (63, 189, 181, 148), (185, 147, 181, 183), (161, 68, 164, 53), (165, 160, 157), (129, 137, 69, 25), (131, 138, 165, 157), (38, 166, 158, 159), (5, 176, 65), (47, 67, 66, 7), (208, 8, 74, 210), (47, 106, 75, 67), (8, 67, 75, 74), (80, 43, 105, 108), (47, 44, 73, 106), (44, 42, 81, 80), (42, 57, 77, 81), (44, 80, 108, 73), (57, 41, 103, 77), (90, 78, 100, 104), (156, 114, 100, 78), (59, 109, 114, 156), (46, 120, 109, 59), (151, 180, 115, 83), (178, 86, 85, 155), (177, 99, 82), (58, 76, 104, 93), (45, 58, 93, 94), (105, 43, 98, 92), (43, 45, 94, 98), (98, 94, 101), (93, 104, 100, 102), (94, 93, 102, 101), (92, 98, 101), (102, 100, 114, 116), (101, 102, 116), (112, 122, 204, 124), (110, 121, 122, 112), (120, 83, 121, 110), (114, 109, 117, 116), (109, 120, 110, 117), (116, 117, 118, 101), (117, 110, 112, 118), (101, 118, 126, 92), (118, 112, 124, 126), (83, 115, 119, 121), (121, 119, 127, 122), (125, 126, 124, 201), (105, 92, 126, 125), (204, 122, 127), (115, 84, 123, 119), (119, 123, 128, 127), (204, 127, 128, 107), (149, 5, 6, 130, 138, 131, 10, 140), (7, 66, 137, 129), (33, 49, 136, 133), (6, 48, 135, 130), (48, 32, 134, 135), (11, 33, 133, 132), (66, 11, 132, 137), (49, 10, 131, 136), (32, 7, 129, 134), (84, 115, 180, 152), (89, 212, 99, 150), (212, 113, 97, 99), (113, 96, 97), (218, 111, 179, 216), (111, 88, 153, 179), (88, 87, 91, 153), (87, 86, 178, 91), (85, 84, 152, 155), (83, 120, 46, 151), (104, 76, 79, 90), (41, 40, 72, 103), (188, 174, 147, 185), (62, 63, 148, 175), (103, 72, 79, 76), (1, 0, 40, 41), (177, 173, 146, 150), (169, 142, 145, 172), (162, 170, 143, 139), (168, 141, 144, 171), (172, 145, 141, 168), (173, 162, 139, 146), (1, 6, 5, 0), (10, 2, 142, 140), (157, 160, 163, 54), (159, 158, 69), (24, 70, 165), (53, 164, 70, 24), (29, 12, 162, 173), (30, 172, 168, 15), (15, 168, 171, 21), (12, 18, 170, 162), (4, 169, 172, 30), (82, 29, 173, 177), (64, 62, 175, 61), (192, 60, 174, 188), (150, 99, 177), (5, 149, 176), (149, 140, 167, 176), (140, 142, 169, 167), (18, 192, 188, 170), (21, 171, 187, 184), (171, 144, 186, 187), (170, 188, 185, 143), (143, 185, 183, 19), (144, 22, 190, 186), (23, 181, 191, 37), (19, 183, 182, 20), (52, 37, 191, 189, 190, 22), (23, 20, 182, 181), (184, 187, 62, 64), (187, 186, 63, 62), (186, 190, 189, 63), (73, 193, 196, 106), (105, 125, 197, 108), (106, 196, 195, 75), (75, 195, 194, 74), (108, 197, 193, 73), (195, 200, 199, 194), (193, 198, 202, 196), (125, 201, 203, 197), (196, 202, 200, 195), (197, 203, 198, 193), (200, 3, 206, 199), (198, 204, 205, 202), (201, 204, 203), (202, 205, 3, 200), (203, 204, 198), (204, 107, 205), (205, 107, 3), (204, 201, 124), (86, 107, 128, 85), (211, 209, 113, 212), (210, 74, 194, 199), (210, 211, 212, 208), (85, 128, 123, 84), (87, 207, 107, 86), (207, 206, 3, 107), (199, 206, 88, 210), (87, 88, 206, 207), (88, 111, 969, 209, 211, 210), (215, 96, 209, 217), (970, 969, 111, 218), (113, 209, 96), (213, 217, 970, 218, 214, 1062, 616), (95, 215, 217, 213, 544), (214, 218, 216, 154), (645, 301, 223, 633), (633, 223, 254, 639), (601, 410, 250, 251), (214, 154, 227, 531), (652, 531, 227, 635), (549, 532, 230, 518), (614, 569, 229, 517), (524, 303, 228, 516), (542, 533, 234, 274), (583, 570, 233, 273), (316, 304, 232, 272), (700, 534, 238, 694), (907, 894, 237, 693), (699, 471, 248, 695), (541, 538, 247, 276), (473, 470, 246, 277), (548, 537, 245, 520), (529, 469, 244, 521), (651, 468, 243, 637), (610, 572, 243, 468), (615, 573, 241, 536), (636, 535, 240, 638), (832, 831, 833, 834), (414, 419, 251, 312), (416, 420, 253, 286), (493, 421, 252), (650, 458, 261, 642), (327, 236, 256, 331), (634, 237, 257, 640), (566, 221, 255, 575), (653, 577, 259, 642), (608, 459, 259, 577), (792, 791, 742, 740), (649, 460, 258, 641), (725, 721, 1048, 335), (1033, 1068, 579, 462), (515, 507, 265, 463), (1079, 1077, 263, 291), (613, 509, 264, 586), (1076, 1075, 262, 464), (485, 472, 271, 367), (547, 539, 270, 366), (369, 314, 266, 362), (593, 582, 267, 363), (546, 540, 268, 364), (469, 473, 277, 244), (537, 541, 276, 245), (303, 316, 272, 228), (569, 583, 273, 229), (532, 542, 274, 230), (325, 337, 294, 281), (371, 336, 293, 368), (512, 510, 292, 1078), (612, 511, 291, 581), (1068, 1035, 334, 579), (466, 465, 289, 332), (646, 332, 289, 643), (323, 279, 287, 330), (571, 283, 288, 576), (600, 411, 286, 574), (830, 829, 831, 832), (545, 328, 284, 543), (703, 327, 283, 696), (337, 326, 282, 294), (525, 325, 281, 522), (415, 412, 251), (321, 278, 300, 338), (573, 284, 299, 587), (477, 241, 298, 483), (328, 242, 297, 339), (306, 222, 296, 320), (584, 220, 295, 588), (342, 306, 320, 351), (220, 302, 319, 295), (323, 340, 318, 279), (828, 827, 829, 830), (354, 358, 316, 303), (229, 273, 315, 308), (372, 357, 314, 369), (363, 267, 313, 370), (410, 413, 311, 250), (417, 414, 312, 841), (826, 825, 827, 828), (566, 590, 307, 221), (634, 221, 307, 644), (517, 229, 308, 523), (273, 233, 309, 315), (693, 237, 310, 697), (358, 355, 304, 316), (526, 354, 303, 524), (647, 352, 301, 645), (824, 823, 825, 826), (223, 301, 340, 323), (284, 328, 339, 299), (222, 321, 338, 296), (419, 415, 251), (535, 225, 95, 544), (516, 228, 325, 525), (272, 232, 326, 337), (352, 240, 213), (530, 242, 328, 545), (822, 821, 823, 824), (223, 323, 330, 254), (641, 258, 332, 646), (460, 466, 332, 258), (1075, 1078, 292, 262), (362, 266, 336, 371), (228, 272, 337, 325), (511, 513, 1079, 291), (283, 327, 331, 288), (411, 416, 286), (301, 352, 213, 340), (820, 932, 821, 822), (528, 478, 354, 526), (481, 479, 355, 358), (819, 931, 932, 820), (492, 417, 841, 253), (484, 480, 357, 372), (478, 481, 358, 354), (940, 958, 931, 819), (467, 342, 351, 475), (302, 353, 360, 319), (340, 213, 359, 318), (308, 315, 349, 344), (370, 313, 348, 373), (413, 418, 356, 311), (590, 592, 343, 307), (644, 307, 343, 648), (523, 308, 344, 527), (315, 309, 345, 349), (697, 310, 346, 698), (302, 370, 373, 353), (467, 484, 372, 342), (222, 362, 371, 321), (220, 363, 370, 302), (342, 372, 369, 306), (321, 371, 368, 278), (536, 546, 364, 226), (584, 593, 363, 220), (306, 369, 362, 222), (530, 547, 366, 242), (477, 485, 367, 241), (440, 445, 385, 380), (497, 444, 384, 486), (438, 443, 383, 375), (434, 442, 382, 377), (444, 441, 381, 384), (437, 440, 380, 374), (442, 439, 376, 382), (605, 438, 375, 594), (496, 436, 379, 487), (443, 435, 378, 383), (441, 434, 377, 381), (604, 437, 374, 595), (1016, 1021, 394, 389), (1026, 1020, 393, 488), (1014, 1019, 392, 387), (1022, 1018, 391, 395), (1020, 1017, 390, 393), (1013, 1016, 389, 386), (1018, 1015, 388, 391), (1028, 1014, 387, 596), (1025, 1024, 397, 489), (1019, 1023, 396, 392), (1017, 1022, 395, 390), (1027, 1013, 386, 597), (428, 433, 406, 401), (495, 432, 405, 490), (426, 431, 404, 399), (422, 430, 403, 407), (432, 429, 402, 405), (425, 428, 401, 398), (430, 427, 400, 403), (603, 426, 399, 598), (494, 424, 409, 491), (431, 423, 408, 404), (429, 422, 407, 402), (602, 425, 398, 599), (401, 406, 418, 413), (490, 405, 417, 492), (399, 404, 416, 411), (407, 403, 415, 419), (405, 402, 414, 417), (398, 401, 413, 410), (403, 400, 412, 415), (598, 399, 411, 600), (491, 409, 421, 493), (404, 408, 420, 416), (402, 407, 419, 414), (599, 398, 410, 601), (1009, 997, 425, 602), (1001, 1010, 422, 429), (1003, 1011, 423, 431), (1007, 1012, 424, 494), (1008, 998, 426, 603), (1002, 999, 427, 430), (997, 1000, 428, 425), (1004, 1001, 429, 432), (1010, 1002, 430, 422), (998, 1003, 431, 426), (1006, 1004, 432, 495), (1000, 1005, 433, 428), (588, 295, 437, 604), (320, 296, 434, 441), (339, 297, 435, 443), (483, 298, 436, 496), (587, 299, 438, 605), (338, 300, 439, 442), (295, 319, 440, 437), (351, 320, 441, 444), (296, 338, 442, 434), (299, 339, 443, 438), (475, 351, 444, 497), (319, 360, 445, 440), (595, 374, 449, 606), (381, 377, 446, 453), (383, 378, 447, 455), (487, 379, 448, 498), (594, 375, 450, 607), (382, 376, 451, 454), (374, 380, 452, 449), (384, 381, 453, 456), (377, 382, 454, 446), (375, 383, 455, 450), (486, 384, 456, 499), (380, 385, 457, 452), (254, 330, 466, 460), (330, 287, 465, 466), (1077, 1076, 464, 263), (509, 515, 463, 264), (721, 1033, 462, 1048), (639, 254, 460, 649), (575, 255, 459, 608), (640, 257, 458, 650), (378, 486, 499, 447), (385, 487, 498, 457), (297, 475, 497, 435), (360, 483, 496, 445), (1011, 1006, 495, 423), (1005, 1007, 494, 433), (406, 491, 493, 418), (408, 490, 492, 420), (433, 494, 491, 406), (423, 495, 490, 408), (1021, 1025, 489, 394), (1023, 1026, 488, 396), (445, 496, 487, 385), (435, 497, 486, 378), (353, 373, 485, 477), (242, 366, 484, 467), (242, 467, 475, 297), (816, 815, 817, 818), (245, 276, 481, 478), (366, 270, 480, 484), (420, 492, 253), (674, 317, 815, 816), (276, 247, 479, 481), (520, 245, 478, 528), (638, 240, 352, 647), (341, 350, 317, 674), (1053, 567, 616, 1062), (353, 477, 483, 360), (344, 349, 473, 469), (373, 348, 472, 485), (418, 493, 252, 356), (592, 610, 468, 343), (648, 343, 468, 651), (527, 344, 469, 529), (349, 345, 470, 473), (698, 346, 471, 699), (1041, 1040, 505, 503), (1037, 1039, 504, 500), (1046, 1038, 502, 505), (1043, 1041, 503, 501), (1039, 1044, 501, 504), (1042, 1037, 500, 611), (1040, 1046, 505), (261, 458, 515, 509), (256, 461, 514, 506), (288, 331, 513, 511), (260, 333, 512, 508), (576, 288, 511, 612), (333, 290, 510, 512), (461, 260, 508, 514), (578, 261, 509, 613), (331, 256, 506, 513), (458, 257, 507, 515), (561, 527, 529, 563), (554, 520, 528, 562), (557, 523, 527, 561), (562, 528, 526, 560), (550, 516, 525, 559), (560, 526, 524, 558), (551, 517, 523, 557), (559, 525, 522, 556), (563, 529, 521, 555), (565, 548, 520, 554), (558, 524, 516, 550), (617, 614, 517, 551), (564, 549, 518, 552), (555, 521, 549, 564), (553, 519, 548, 565), (224, 365, 547, 530), (241, 367, 546, 536), (224, 530, 545, 324), (240, 535, 544, 213), (324, 545, 543, 280), (244, 277, 542, 532), (231, 275, 541, 537), (367, 271, 540, 546), (365, 269, 539, 547), (636, 225, 535), (568, 615, 536, 226), (519, 231, 537, 548), (275, 235, 538, 541), (695, 248, 534, 700), (277, 246, 533, 542), (521, 244, 532, 549), (637, 243, 531, 652), (572, 214, 531, 243), (269, 553, 565, 539), (271, 555, 564, 540), (540, 564, 552, 268), (582, 617, 551, 267), (314, 558, 550, 266), (539, 565, 554, 270), (472, 563, 555, 271), (336, 559, 556, 293), (267, 551, 557, 313), (357, 560, 558, 314), (266, 550, 559, 336), (480, 562, 560, 357), (313, 557, 561, 348), (270, 554, 562, 480), (348, 561, 563, 472), (293, 556, 617, 582), (280, 543, 615, 568), (556, 522, 614, 617), (1057, 578, 613, 1052), (895, 576, 612, 897), (1066, 1042, 611, 1064), (1045, 1043, 501), (1059, 1060, 610, 592), (361, 474, 350, 341), (1055, 575, 608, 1051), (379, 594, 607, 448), (376, 595, 606, 451), (298, 587, 605, 436), (300, 588, 604, 439), (1012, 1008, 603, 424), (999, 1009, 602, 427), (400, 599, 601, 412), (409, 598, 600, 421), (427, 602, 599, 400), (424, 603, 598, 409), (1015, 1027, 597, 388), (1024, 1028, 596, 397), (439, 604, 595, 376), (436, 605, 594, 379), (278, 368, 593, 584), (1058, 1059, 592, 590), (476, 589, 474, 361), (1054, 1058, 590, 566), (941, 942, 589, 476), (278, 584, 588, 300), (241, 573, 587, 298), (421, 600, 574, 252), (894, 571, 576, 895), (897, 612, 581, 896), (281, 294, 583, 569), (368, 293, 582, 593), (1052, 613, 586, 1050), (1051, 608, 577, 1056), (1061, 1056, 577, 653), (1054, 566, 575, 1055), (311, 356, 609, 591), (543, 284, 573, 615), (1060, 1053, 572, 610), (696, 283, 571, 701), (294, 282, 570, 583), (522, 281, 569, 614), (412, 601, 251), (622, 626, 666), (621, 625, 673), (671, 620, 624, 672), (654, 618, 628, 675), (675, 628, 622), (672, 624, 623), (623, 891, 618, 654), (673, 625, 619, 670), (891, 623, 631, 890), (903, 618, 630, 899), (704, 236, 327, 703), (305, 236, 702), (627, 249, 629), (249, 305, 702, 629), (623, 624, 632), (1057, 1061, 653, 578), (248, 637, 652, 534), (239, 636, 627), (346, 648, 651, 471), (249, 638, 647), (255, 640, 650, 459), (256, 639, 649, 461), (310, 644, 648, 346), (260, 641, 646, 333), (249, 647, 645, 305), (237, 634, 644, 310), (333, 646, 643, 290), (461, 649, 641, 260), (578, 653, 642, 261), (221, 634, 640, 255), (459, 650, 642, 259), (627, 636, 638, 249), (471, 651, 637, 248), (534, 652, 635, 238), (236, 633, 639, 256), (305, 645, 633, 236), (533, 665, 655, 234), (570, 666, 626, 233), (304, 668, 654, 232), (538, 664, 667, 247), (470, 663, 657, 246), (326, 669, 658, 282), (233, 626, 659, 309), (355, 660, 668, 304), (232, 654, 669, 326), (479, 662, 660, 355), (309, 659, 661, 345), (247, 667, 662, 479), (345, 661, 663, 470), (235, 656, 664, 538), (246, 657, 665, 533), (282, 658, 666, 570), (665, 673, 670, 655), (834, 833, 835, 836), (668, 623, 654), (664, 672, 623, 667), (663, 621, 657), (669, 675, 622, 658), (660, 623, 668), (654, 675, 669), (662, 623, 660), (659, 626, 621, 661), (667, 623, 662), (661, 621, 663), (656, 671, 672, 664), (657, 621, 673, 665), (658, 622, 666), (808, 686, 687, 809), (810, 688, 686, 808), (893, 892, 685, 807), (813, 691, 692, 814), (812, 690, 689, 811), (704, 690, 685, 702), (814, 692, 688, 810), (805, 679, 684, 806), (621, 678, 683, 625), (621, 681, 682), (621, 680, 681), (626, 676, 680, 621), (811, 689, 679, 805), (621, 682, 678), (626, 806, 684, 906), (625, 683, 677, 619), (236, 704, 702), (686, 629, 702, 687), (688, 627, 629, 686), (687, 702, 685, 892), (691, 239, 692), (690, 704, 703, 689), (692, 239, 627, 688), (679, 696, 701, 684), (678, 695, 700, 683), (681, 698, 699, 682), (680, 697, 698, 681), (676, 693, 697, 680), (689, 703, 696, 679), (682, 699, 695, 678), (906, 907, 693, 676), (683, 700, 694, 677), (785, 782, 736, 711), (716, 708, 580), (706, 717, 580, 708), (715, 719, 718, 707), (707, 718, 717, 706), (712, 720, 719, 715), (716, 723, 722, 708), (334, 716, 580, 724), (712, 714, 726, 720), (714, 727, 728, 726), (727, 967, 729, 728), (967, 968, 730, 748, 729), (777, 732, 804, 775), (768, 733, 734, 772), (733, 1074, 755, 734), (785, 711, 735, 783), (711, 736, 737, 735), (778, 1072, 738, 779), (1072, 710, 739, 738), (792, 740, 741, 790), (740, 742, 743, 741), (787, 766, 759, 789), (766, 764, 761, 759), (800, 744, 745, 799), (744, 709, 746, 745), (795, 747, 762, 797), (747, 462, 579, 762), (718, 729, 748, 717), (718, 719, 720, 726, 728, 729), (714, 712, 715, 967, 727), (753, 752, 731, 748), (752, 734, 749, 731), (769, 772, 734, 752), (770, 769, 752, 753), (730, 751, 753, 748), (783, 735, 737, 784), (790, 741, 743, 793), (799, 745, 746, 801), (734, 755, 754, 749), (755, 738, 756, 754), (738, 739, 757, 756), (739, 759, 758, 757), (759, 761, 760, 758), (761, 762, 579, 760), (579, 334, 724, 964, 763), (579, 763, 760), (717, 748, 731, 965, 724, 580), (708, 722, 730, 706), (777, 773, 713, 732), (802, 732, 713), (794, 764, 747, 795), (462, 747, 764, 1049), (1049, 764, 766, 765), (765, 766, 710, 767), (767, 710, 1072), (1073, 767, 1072, 1074), (1047, 1073, 1074, 733), (1047, 733, 751, 730), (751, 733, 768, 771), (775, 774, 769, 770), (774, 776, 772, 769), (773, 768, 772, 776), (751, 771, 770, 753), (713, 773, 776, 750), (803, 750, 776, 774), (804, 803, 774, 775), (771, 768, 773, 777), (771, 777, 775, 770), (755, 781, 779, 738), (782, 778, 779, 784), (1074, 780, 781, 755), (1074, 1072, 778, 780), (736, 782, 784, 737), (781, 783, 784, 779), (780, 785, 783, 781), (780, 778, 782, 785), (739, 786, 789, 759), (791, 787, 789, 793), (710, 788, 786, 739), (710, 766, 787, 788), (742, 791, 793, 743), (786, 790, 793, 789), (788, 792, 790, 786), (788, 787, 791, 792), (800, 794, 795, 798), (761, 796, 797, 762), (798, 795, 797, 801), (764, 794, 796, 761), (709, 798, 801, 746), (744, 800, 798, 709), (796, 799, 801, 797), (794, 800, 799, 796), (732, 802, 803, 804), (802, 713, 750, 803), (902, 811, 805, 898), (898, 805, 806, 626), (905, 814, 810, 901), (903, 812, 811, 902), (904, 813, 814, 905), (908, 893, 807, 899), (901, 810, 808, 909), (909, 808, 809, 900), (690, 812, 807, 685), (944, 943, 837, 838), (838, 837, 839, 840), (840, 839, 841, 312), (322, 585, 843), (285, 322, 843, 842), (861, 860, 854, 853), (863, 862, 850, 849), (865, 864, 848, 847), (949, 866, 858, 945), (869, 868, 845, 882), (251, 880, 846, 347, 879), (871, 870, 852, 851), (864, 872, 886, 848), (874, 873, 857, 913), (876, 875, 347, 859), (860, 877, 855, 854), (866, 876, 859, 858), (878, 865, 847, 844), (868, 878, 844, 845), (847, 925, 881, 882), (870, 861, 853, 852), (873, 867, 885, 857), (875, 879, 347), (948, 869, 882, 946), (947, 863, 849, 954), (862, 871, 851, 850), (877, 874, 913, 855), (880, 285, 842, 846), (251, 250, 285, 880), (830, 832, 874, 877), (820, 822, 871, 862), (940, 819, 863, 947), (941, 476, 869, 948), (312, 251, 879, 875), (834, 836, 867, 873), (824, 826, 861, 870), (361, 341, 878, 868), (341, 674, 865, 878), (838, 840, 876, 866), (828, 830, 877, 860), (840, 312, 875, 876), (832, 834, 873, 874), (816, 818, 872, 864), (822, 824, 870, 871), (476, 361, 868, 869), (944, 838, 866, 949), (674, 816, 864, 865), (819, 820, 862, 863), (826, 828, 860, 861), (250, 311, 322, 285), (311, 591, 585, 322), (844, 847, 882, 845), (925, 924, 884, 881), (950, 881, 884, 951), (846, 842, 883, 347), (946, 882, 881, 950), (347, 883, 887, 859), (951, 884, 888, 952), (924, 848, 886, 926), (945, 858, 887, 952), (858, 859, 887), (955, 954, 849, 927), (900, 809, 893, 908), (809, 687, 892, 893), (618, 891, 890, 630), (631, 900, 908, 890), (623, 909, 900, 631), (632, 901, 909, 623), (890, 908, 899, 630), (620, 904, 905, 624), (618, 903, 902, 628), (624, 905, 901, 632), (622, 898, 626), (628, 902, 898, 622), (684, 701, 907, 906), (626, 906, 676), (812, 903, 899, 807), (507, 897, 896, 265), (237, 894, 895, 257), (1044, 1045, 501), (257, 895, 897, 507), (701, 571, 894, 907), (691, 636, 239), (929, 914, 889, 927), (885, 888, 953, 889), (857, 885, 889, 914), (914, 910, 913, 857), (855, 913, 910), (852, 853, 854, 855, 910, 930), (910, 914, 915), (929, 928, 915, 914), (928, 930, 910, 915), (827, 825, 923, 920), (474, 589, 917, 916), (942, 609, 329, 956), (943, 835, 935, 957), (829, 827, 920), (350, 474, 916, 856), (817, 815, 933, 918), (821, 932, 937), (839, 837, 934, 922), (286, 253, 911), (932, 931, 936, 937), (831, 829, 920, 921), (815, 317, 912, 933), (823, 821, 937, 923), (841, 839, 922, 911), (574, 286, 911), (833, 831, 921, 919), (317, 350, 856, 912), (825, 823, 923), (958, 817, 918, 959), (356, 252, 911), (253, 841, 911), (835, 833, 919, 935), (609, 356, 911, 329), (252, 574, 911), (937, 963, 920, 923), (920, 963, 919, 921), (851, 852, 930, 928), (850, 851, 928, 929), (850, 929, 927, 849), (953, 955, 927, 889), (884, 924, 926, 888), (847, 848, 924, 925), (956, 329, 911, 960), (960, 911, 922, 961), (961, 922, 934, 962), (963, 938, 957, 935, 919), (912, 939, 933), (856, 917, 939, 912), (917, 856, 916), (938, 963, 937, 959), (918, 962, 938, 959), (962, 934, 957, 938), (933, 961, 962, 918), (939, 960, 961, 933), (917, 956, 960, 939), (888, 926, 955, 953), (931, 958, 959, 936), (837, 943, 957, 934), (589, 942, 956, 917), (926, 886, 954, 955), (885, 945, 952, 888), (883, 951, 952, 887), (843, 946, 950, 842), (842, 950, 951, 883), (836, 944, 949, 867), (591, 941, 948, 585), (818, 940, 947, 872), (872, 947, 954, 886), (585, 948, 946, 843), (867, 949, 945, 885), (836, 835, 943, 944), (591, 609, 942, 941), (818, 817, 958, 940), (749, 966, 965, 731), (964, 724, 965, 966), (749, 754, 756, 757, 758, 760, 763, 964, 966), (715, 707, 968, 967), (707, 706, 730, 968), (213, 482, 359), (217, 209, 969, 970), (482, 213, 567), (567, 213, 616), (265, 896, 980, 972), (896, 581, 979, 980), (1050, 586, 978, 1065), (464, 262, 973, 977), (586, 264, 974, 978), (291, 263, 971), (463, 265, 972, 976), (581, 291, 971, 979), (262, 292, 975, 973), (264, 463, 976, 974), (263, 464, 977, 971), (388, 597, 996, 986), (397, 596, 995, 983), (394, 489, 994, 992), (396, 488, 993, 982), (389, 394, 992, 987), (488, 393, 991, 993), (387, 392, 990, 985), (395, 391, 989, 981), (393, 390, 988, 991), (386, 389, 987, 984), (391, 388, 986, 989), (596, 387, 985, 995), (489, 397, 983, 994), (392, 396, 982, 990), (390, 395, 981, 988), (597, 386, 984, 996), (986, 996, 1009, 999), (983, 995, 1008, 1012), (992, 994, 1007, 1005), (982, 993, 1006, 1011), (987, 992, 1005, 1000), (993, 991, 1004, 1006), (985, 990, 1003, 998), (981, 989, 1002, 1010), (991, 988, 1001, 1004), (984, 987, 1000, 997), (989, 986, 999, 1002), (995, 985, 998, 1008), (994, 983, 1012, 1007), (990, 982, 1011, 1003), (988, 981, 1010, 1001), (996, 984, 997, 1009), (448, 607, 1028, 1024), (451, 606, 1027, 1015), (447, 499, 1026, 1023), (457, 498, 1025, 1021), (606, 449, 1013, 1027), (453, 446, 1022, 1017), (455, 447, 1023, 1019), (498, 448, 1024, 1025), (607, 450, 1014, 1028), (454, 451, 1015, 1018), (449, 452, 1016, 1013), (456, 453, 1017, 1020), (446, 454, 1018, 1022), (450, 455, 1019, 1014), (499, 456, 1020, 1026), (452, 457, 1021, 1016), (500, 504, 1030, 1029), (501, 503, 1031, 1067), (504, 501, 1067, 1030), (611, 500, 1029, 1032), (1069, 723, 716, 1071), (1064, 1063, 1034, 502), (1035, 1031, 1036, 1070), (1031, 503, 1036), (1036, 503, 505, 1034), (1070, 1036, 1034, 1071), (505, 502, 1034), (972, 980, 1045, 1044), (980, 979, 1043, 1045), (1065, 978, 1042, 1066), (977, 973, 1046, 1040), (978, 974, 1037, 1042), (976, 972, 1044, 1039), (979, 971, 1041, 1043), (973, 975, 1038, 1046), (974, 976, 1039, 1037), (971, 977, 1040, 1041), (730, 722, 723, 1047), (1047, 723, 335, 767, 1073), (767, 335, 1048, 765), (765, 1048, 462, 1049), (975, 1065, 1066, 1038), (611, 1032, 1063, 1064), (725, 335, 723, 1069), (292, 1050, 1065, 975), (290, 643, 1061, 1057), (482, 567, 1053, 1060), (279, 1054, 1055, 287), (643, 289, 1056, 1061), (465, 1051, 1056, 289), (510, 1052, 1050, 292), (279, 318, 1058, 1054), (318, 359, 1059, 1058), (287, 1055, 1051, 465), (359, 482, 1060, 1059), (1038, 1066, 1064, 502), (290, 1057, 1052, 510), (572, 1053, 1062, 214), (1032, 725, 1069, 1063), (334, 1070, 1071, 716), (334, 1035, 1070), (1063, 1069, 1071, 1034), (1029, 1030, 1033, 721), (1067, 1031, 1035, 1068), (1030, 1067, 1068, 1033), (1032, 1029, 721, 725), (506, 514, 1076, 1077), (508, 512, 1078, 1075), (514, 508, 1075, 1076), (513, 506, 1077, 1079)])
me_cube_000.polygons.foreach_set('use_smooth', [True] * 1060)
me_cube_000.use_remesh_preserve_volume = False
me_cube_000.use_remesh_preserve_attributes = False
me_cube_000.use_mirror_vertex_groups = False
me_cube_000.update()
arm_armature_001 = bpy.data.armatures.new('Armature.001')  # bones are not reproduced

# ---- objects
ob_metarig = bpy.data.objects.new('metarig', arm_armature_001)
ob_femaletemplate = bpy.data.objects.new('FemaleTemplate', me_cube_000)
ob_point = bpy.data.objects.new('Point', light_point)

# ---- transforms, parenting, visibility, modifiers, constraints
ob_metarig.location = (0.0, 0.0, 0.0)
ob_metarig.lineart.crease_threshold = 0.0
ob_femaletemplate.parent = ob_metarig
ob_femaletemplate.location = (0.0, 0.0, 0.0)
ob_femaletemplate.scale = (1.073, 1.073, 1.073)
ob_femaletemplate.lineart.crease_threshold = 0.0
_vg = ob_femaletemplate.vertex_groups.new(name='Hip')
for _i, _w in zip([220, 222, 224, 226, 228, 229, 230, 231, 241, 242, 244, 245, 266, 267, 268, 269, 270, 271, 272, 273, 274, 275, 276, 277, 278, 280, 281, 284, 293, 294, 302, 303, 306, 308, 313, 314, 315, 316, 321, 324, 325, 328, 336, 337, 342, 344, 348, 349, 353, 354, 357, 358, 362, 363, 364, 365, 366, 367, 368, 369, 370, 371, 372, 373, 467, 469, 472, 473, 477, 478, 480, 481, 484, 485, 503, 516, 517, 518, 519, 520, 521, 522, 523, 524, 525, 526, 527, 528, 529, 530, 532, 536, 537, 539, 540, 541, 542, 543, 545, 546, 547, 548, 549, 550, 551, 552, 553, 554, 555, 556, 557, 558, 559, 560, 561, 562, 563, 564, 565, 568, 569, 573, 582, 583, 584, 593, 614, 615, 617, 1041], [1.0, 1.0, 1.0, 1.0, 1.0, 1.0, 1.0, 1.0, 1.0, 1.0, 1.0, 1.0, 1.0, 1.0, 1.0, 1.0, 1.0, 1.0, 1.0, 1.0, 1.0, 1.0, 1.0, 1.0, 1.0, 1.0, 1.0, 1.0, 1.0, 1.0, 1.0, 1.0, 1.0, 1.0, 1.0, 1.0, 1.0, 1.0, 1.0, 1.0, 1.0, 1.0, 1.0, 1.0, 1.0, 1.0, 1.0, 1.0, 1.0, 1.0, 1.0, 1.0, 1.0, 1.0, 1.0, 1.0, 1.0, 1.0, 1.0, 1.0, 1.0, 1.0, 1.0, 1.0, 1.0, 1.0, 1.0, 1.0, 1.0, 1.0, 1.0, 1.0, 1.0, 1.0, 2.826e-05, 1.0, 1.0, 1.0, 1.0, 1.0, 1.0, 1.0, 1.0, 1.0, 1.0, 1.0, 1.0, 1.0, 1.0, 1.0, 1.0, 1.0, 1.0, 1.0, 1.0, 1.0, 1.0, 1.0, 1.0, 1.0, 1.0, 1.0, 1.0, 1.0, 1.0, 1.0, 1.0, 1.0, 1.0, 1.0, 1.0, 1.0, 1.0, 1.0, 1.0, 1.0, 1.0, 1.0, 1.0, 1.0, 1.0, 1.0, 1.0, 1.0, 1.0, 1.0, 1.0, 1.0, 1.0, 1.413e-05]): _vg.add([_i], _w, 'REPLACE')
_vg = ob_femaletemplate.vertex_groups.new(name='Spine')
_vg.add([95, 154, 213, 214, 215, 217, 218, 221, 223, 225, 227, 232, 233, 234, 235, 236, 237, 238, 239, 240, 243, 246, 247, 248, 249, 254, 256, 272, 273, 274, 275, 276, 277, 279, 282, 294, 301, 304, 305, 307, 309, 310, 315, 316, 318, 323, 326, 327, 337, 340, 343, 345, 346, 349, 352, 355, 358, 359, 468, 470, 471, 473, 479, 481, 482, 531, 533, 534, 535, 538, 541, 542, 544, 566, 567, 570, 572, 583, 590, 592, 610, 616, 618, 619, 620, 621, 622, 623, 624, 625, 626, 627, 628, 629, 630, 631, 632, 633, 634, 635, 636, 637, 638, 639, 644, 645, 647, 648, 651, 652, 654, 655, 656, 657, 658, 659, 660, 661, 662, 663, 664, 665, 666, 667, 668, 669, 670, 671, 672, 673, 675, 676, 677, 678, 679, 680, 681, 682, 683, 684, 685, 686, 687, 688, 689, 690, 691, 692, 693, 694, 695, 696, 697, 698, 699, 700, 701, 702, 703, 704, 805, 806, 807, 808, 809, 810, 811, 812, 813, 814, 890, 891, 892, 893, 898, 899, 900, 901, 902, 903, 904, 905, 906, 907, 908, 909, 970, 1053, 1054, 1058, 1059, 1060, 1062], 1.0, 'REPLACE')
_vg = ob_femaletemplate.vertex_groups.new(name='Head')
for _i, _w in zip([0, 1, 2, 3, 4, 5, 6, 7, 8, 9, 10, 11, 12, 13, 14, 15, 16, 17, 18, 19, 20, 21, 22, 23, 24, 25, 26, 27, 28, 29, 30, 31, 32, 33, 34, 35, 36, 37, 38, 39, 40, 41, 42, 43, 44, 45, 46, 47, 48, 49, 50, 51, 52, 53, 54, 55, 56, 57, 58, 59, 60, 61, 62, 63, 64, 65, 66, 67, 68, 69, 70, 71, 72, 73, 74, 75, 76, 77, 78, 79, 80, 81, 82, 83, 84, 85, 86, 87, 88, 89, 90, 91, 92, 93, 94, 96, 97, 98, 99, 100, 101, 102, 103, 104, 105, 106, 107, 108, 109, 110, 111, 112, 113, 114, 115, 116, 117, 118, 119, 120, 121, 122, 123, 124, 125, 126, 127, 128, 129, 130, 131, 132, 133, 134, 135, 136, 137, 138, 139, 140, 141, 142, 143, 144, 145, 146, 147, 148, 149, 150, 151, 152, 153, 154, 155, 156, 157, 158, 159, 160, 161, 162, 163, 164, 165, 166, 167, 168, 169, 170, 171, 172, 173, 174, 175, 176, 177, 178, 179, 180, 181, 182, 183, 184, 185, 186, 187, 188, 189, 190, 191, 192, 193, 194, 195, 196, 197, 198, 199, 200, 201, 202, 203, 204, 205, 206, 207, 208, 209, 210, 211, 212, 214, 215, 216, 217, 218, 219, 969, 970, 1062], [1.0, 1.0, 1.0, 1.0, 1.0, 1.0, 1.0, 1.0, 1.0, 1.0, 1.0, 1.0, 1.0, 1.0, 1.0, 1.0, 1.0, 1.0, 1.0, 1.0, 1.0, 1.0, 1.0, 1.0, 1.0, 1.0, 1.0, 1.0, 1.0, 1.0, 1.0, 1.0, 1.0, 1.0, 1.0, 1.0, 1.0, 1.0, 1.0, 1.0, 1.0, 1.0, 1.0, 1.0, 1.0, 1.0, 1.0, 1.0, 1.0, 1.0, 1.0, 1.0, 1.0, 1.0, 1.0, 1.0, 1.0, 1.0, 1.0, 1.0, 1.0, 1.0, 1.0, 1.0, 1.0, 1.0, 1.0, 1.0, 1.0, 1.0, 1.0, 1.0, 1.0, 1.0, 1.0, 1.0, 1.0, 1.0, 1.0, 1.0, 1.0, 1.0, 1.0, 1.0, 1.0, 1.0, 1.0, 1.0, 1.0, 1.0, 1.0, 1.0, 1.0, 1.0, 1.0, 1.0, 1.0, 1.0, 1.0, 1.0, 1.0, 1.0, 1.0, 1.0, 1.0, 1.0, 1.0, 1.0, 1.0, 1.0, 1.0, 1.0, 1.0, 1.0, 1.0, 1.0, 1.0, 1.0, 1.0, 1.0, 1.0, 1.0, 1.0, 1.0, 1.0, 1.0, 1.0, 1.0, 1.0, 1.0, 1.0, 1.0, 1.0, 1.0, 1.0, 1.0, 1.0, 1.0, 1.0, 1.0, 1.0, 1.0, 1.0, 1.0, 1.0, 1.0, 1.0, 1.0, 1.0, 1.0, 1.0, 1.0, 1.0, 1.0, 1.0, 1.0, 1.0, 1.0, 1.0, 1.0, 1.0, 1.0, 1.0, 1.0, 1.0, 1.0, 1.0, 1.0, 1.0, 1.0, 1.0, 1.0, 1.0, 1.0, 1.0, 1.0, 1.0, 1.0, 1.0, 1.0, 1.0, 1.0, 1.0, 1.0, 1.0, 1.0, 1.0, 1.0, 1.0, 1.0, 1.0, 1.0, 1.0, 1.0, 1.0, 1.0, 1.0, 1.0, 1.0, 1.0, 1.0, 1.0, 1.0, 1.0, 1.0, 1.0, 1.0, 1.0, 1.0, 1.0, 1.0, 1.0, 1.0, 1.0, 1.0, 1.0, 1.0, 1.0, 1.0, 1.0, 0.5]): _vg.add([_i], _w, 'REPLACE')
_vg = ob_femaletemplate.vertex_groups.new(name='UpperArm.L')
_vg = ob_femaletemplate.vertex_groups.new(name='LowerArm.L')
_vg = ob_femaletemplate.vertex_groups.new(name='Hand.L')
_vg = ob_femaletemplate.vertex_groups.new(name='UpperArm.R')
_vg.add([255, 257, 258, 259, 260, 261, 262, 263, 264, 265, 283, 287, 288, 289, 290, 291, 292, 330, 331, 332, 333, 458, 459, 460, 461, 463, 464, 465, 466, 506, 507, 508, 509, 510, 511, 512, 513, 514, 515, 571, 575, 576, 577, 578, 581, 586, 608, 612, 613, 640, 641, 642, 643, 646, 649, 650, 653, 894, 895, 896, 897, 1050, 1051, 1052, 1055, 1056, 1057, 1061, 1075, 1076, 1077, 1078, 1079], 1.0, 'REPLACE')
_vg = ob_femaletemplate.vertex_groups.new(name='LowerArm.R')
for _i, _w in zip([334, 335, 462, 500, 501, 502, 503, 504, 505, 579, 611, 721, 725, 971, 972, 973, 974, 975, 976, 977, 978, 979, 980, 1029, 1030, 1031, 1032, 1033, 1034, 1035, 1036, 1037, 1038, 1039, 1040, 1041, 1042, 1043, 1044, 1045, 1046, 1063, 1064, 1065, 1066, 1067, 1068, 1069, 1070, 1071], [1.0, 1.0, 1.0, 1.0, 1.0, 1.0, 1.0, 1.0, 1.0, 1.0, 1.0, 0.5, 1.0, 1.0, 1.0, 1.0, 1.0, 1.0, 1.0, 1.0, 1.0, 1.0, 1.0, 1.0, 1.0, 1.0, 1.0, 1.0, 1.0, 1.0, 1.0, 1.0, 1.0, 1.0, 1.0, 1.0, 1.0, 1.0, 1.0, 1.0, 1.0, 1.0, 1.0, 1.0, 1.0, 1.0, 1.0, 0.5, 0.5, 0.5]): _vg.add([_i], _w, 'REPLACE')
_vg = ob_femaletemplate.vertex_groups.new(name='Hand.R')
for _i, _w in zip([334, 335, 462, 579, 580, 706, 707, 708, 709, 710, 711, 712, 713, 714, 715, 716, 717, 718, 719, 720, 721, 722, 723, 724, 725, 726, 727, 728, 729, 730, 731, 732, 733, 734, 735, 736, 737, 738, 739, 740, 741, 742, 743, 744, 745, 746, 747, 748, 749, 750, 751, 752, 753, 754, 755, 756, 757, 758, 759, 760, 761, 762, 763, 764, 765, 766, 767, 768, 769, 770, 771, 772, 773, 774, 775, 776, 777, 778, 779, 780, 781, 782, 783, 784, 785, 786, 787, 788, 789, 790, 791, 792, 793, 794, 795, 796, 797, 798, 799, 800, 801, 802, 803, 804, 964, 965, 966, 967, 968, 1033, 1035, 1047, 1048, 1049, 1068, 1069, 1070, 1071, 1072, 1073, 1074], [0.5, 0.5, 0.5, 0.5, 0.5, 1.0, 1.0, 0.5, 1.0, 1.0, 1.0, 1.0, 1.0, 1.0, 1.0, 0.5, 1.0, 1.0, 1.0, 1.0, 0.25, 0.5, 0.5, 0.5, 0.25, 1.0, 1.0, 1.0, 1.0, 0.5, 1.0, 1.0, 1.0, 1.0, 1.0, 1.0, 1.0, 1.0, 1.0, 1.0, 1.0, 1.0, 1.0, 1.0, 1.0, 1.0, 1.0, 1.0, 0.5, 1.0, 1.0, 1.0, 1.0, 0.5, 1.0, 0.5, 0.5, 0.5, 1.0, 0.5, 1.0, 1.0, 0.5, 1.0, 0.5, 1.0, 0.5, 1.0, 1.0, 1.0, 1.0, 1.0, 1.0, 1.0, 1.0, 1.0, 1.0, 1.0, 1.0, 1.0, 1.0, 1.0, 1.0, 1.0, 1.0, 1.0, 1.0, 1.0, 1.0, 1.0, 1.0, 1.0, 1.0, 1.0, 1.0, 1.0, 1.0, 1.0, 1.0, 1.0, 1.0, 1.0, 1.0, 1.0, 0.5, 0.5, 0.5, 1.0, 1.0, 0.25, 0.25, 0.5, 0.5, 0.5, 0.25, 0.25, 0.25, 0.25, 0.5, 0.5, 0.5]): _vg.add([_i], _w, 'REPLACE')
_vg = ob_femaletemplate.vertex_groups.new(name='UpperLeg.L')
_vg = ob_femaletemplate.vertex_groups.new(name='LowerLeg.L')
_vg = ob_femaletemplate.vertex_groups.new(name='Foot.L')
_vg = ob_femaletemplate.vertex_groups.new(name='UpperLeg.R')
_vg.add([222, 242, 278, 295, 296, 297, 298, 299, 300, 306, 319, 320, 321, 338, 339, 342, 351, 360, 362, 369, 371, 374, 375, 376, 377, 378, 379, 380, 381, 382, 383, 384, 385, 386, 388, 389, 391, 394, 395, 434, 435, 436, 437, 438, 439, 440, 441, 442, 443, 444, 445, 446, 447, 448, 449, 450, 451, 452, 453, 454, 455, 456, 457, 467, 475, 483, 486, 487, 496, 497, 498, 499, 584, 587, 588, 594, 595, 597, 604, 605, 606, 607, 1013, 1014, 1015, 1016, 1017, 1018, 1019, 1020, 1021, 1022, 1023, 1024, 1025, 1026, 1027, 1028], 1.0, 'REPLACE')
_vg = ob_femaletemplate.vertex_groups.new(name='LowerLeg.R')
_vg.add([250, 251, 252, 253, 286, 311, 312, 356, 387, 390, 392, 393, 396, 397, 398, 399, 400, 401, 402, 403, 404, 405, 406, 407, 408, 409, 410, 411, 412, 413, 414, 415, 416, 417, 418, 419, 420, 421, 422, 423, 424, 425, 426, 427, 428, 429, 430, 431, 432, 433, 488, 489, 490, 491, 492, 493, 494, 495, 574, 596, 598, 599, 600, 601, 602, 603, 841, 981, 982, 983, 984, 985, 986, 987, 988, 989, 990, 991, 992, 993, 994, 995, 996, 997, 998, 999, 1000, 1001, 1002, 1003, 1004, 1005, 1006, 1007, 1008, 1009, 1010, 1011, 1012], 1.0, 'REPLACE')
_vg = ob_femaletemplate.vertex_groups.new(name='Foot.R')
_vg.add([285, 311, 317, 322, 329, 341, 347, 350, 356, 361, 474, 476, 585, 589, 591, 609, 674, 815, 816, 817, 818, 837, 838, 839, 840, 842, 843, 844, 845, 846, 847, 848, 856, 858, 859, 864, 865, 866, 868, 869, 872, 875, 876, 878, 879, 880, 881, 882, 883, 884, 886, 887, 888, 911, 912, 916, 917, 918, 922, 924, 925, 926, 933, 934, 936, 938, 939, 940, 941, 942, 943, 944, 945, 946, 947, 948, 949, 950, 951, 952, 953, 954, 955, 956, 957, 958, 959, 960, 961, 962], 1.0, 'REPLACE')
_vg = ob_femaletemplate.vertex_groups.new(name='Toes.R')
_vg.add([819, 820, 821, 822, 823, 824, 825, 826, 827, 828, 829, 830, 831, 832, 833, 834, 835, 836, 849, 850, 851, 852, 853, 854, 855, 857, 860, 861, 862, 863, 867, 870, 871, 873, 874, 877, 885, 889, 910, 913, 914, 915, 919, 920, 921, 923, 927, 928, 929, 930, 931, 932, 935, 937, 963], 1.0, 'REPLACE')
_vg = ob_femaletemplate.vertex_groups.new(name='Toes.L')
_vg = ob_femaletemplate.vertex_groups.new(name='hips')
_vg = ob_femaletemplate.vertex_groups.new(name='spine')
_vg = ob_femaletemplate.vertex_groups.new(name='chest')
_vg = ob_femaletemplate.vertex_groups.new(name='neck')
_vg = ob_femaletemplate.vertex_groups.new(name='head')
_vg = ob_femaletemplate.vertex_groups.new(name='shoulder.L')
_vg = ob_femaletemplate.vertex_groups.new(name='upper_arm.L')
_vg = ob_femaletemplate.vertex_groups.new(name='forearm.L')
_vg = ob_femaletemplate.vertex_groups.new(name='hand.L')
_vg = ob_femaletemplate.vertex_groups.new(name='palm.01.L')
_vg = ob_femaletemplate.vertex_groups.new(name='f_index.01.L')
_vg = ob_femaletemplate.vertex_groups.new(name='f_index.02.L')
_vg = ob_femaletemplate.vertex_groups.new(name='f_index.03.L')
_vg = ob_femaletemplate.vertex_groups.new(name='thumb.01.L')
_vg = ob_femaletemplate.vertex_groups.new(name='thumb.02.L')
_vg = ob_femaletemplate.vertex_groups.new(name='thumb.03.L')
_vg = ob_femaletemplate.vertex_groups.new(name='palm.02.L')
_vg = ob_femaletemplate.vertex_groups.new(name='f_middle.01.L')
_vg = ob_femaletemplate.vertex_groups.new(name='f_middle.02.L')
_vg = ob_femaletemplate.vertex_groups.new(name='f_middle.03.L')
_vg = ob_femaletemplate.vertex_groups.new(name='palm.03.L')
_vg = ob_femaletemplate.vertex_groups.new(name='f_ring.01.L')
_vg = ob_femaletemplate.vertex_groups.new(name='f_ring.02.L')
_vg = ob_femaletemplate.vertex_groups.new(name='f_ring.03.L')
_vg = ob_femaletemplate.vertex_groups.new(name='palm.04.L')
_vg = ob_femaletemplate.vertex_groups.new(name='f_pinky.01.L')
_vg = ob_femaletemplate.vertex_groups.new(name='f_pinky.02.L')
_vg = ob_femaletemplate.vertex_groups.new(name='f_pinky.03.L')
_vg = ob_femaletemplate.vertex_groups.new(name='shoulder.R')
_vg = ob_femaletemplate.vertex_groups.new(name='upper_arm.R')
_vg = ob_femaletemplate.vertex_groups.new(name='forearm.R')
_vg = ob_femaletemplate.vertex_groups.new(name='hand.R')
_vg = ob_femaletemplate.vertex_groups.new(name='palm.01.R')
_vg = ob_femaletemplate.vertex_groups.new(name='f_index.01.R')
_vg = ob_femaletemplate.vertex_groups.new(name='f_index.02.R')
_vg = ob_femaletemplate.vertex_groups.new(name='f_index.03.R')
_vg = ob_femaletemplate.vertex_groups.new(name='thumb.01.R')
_vg = ob_femaletemplate.vertex_groups.new(name='thumb.02.R')
_vg = ob_femaletemplate.vertex_groups.new(name='thumb.03.R')
_vg = ob_femaletemplate.vertex_groups.new(name='palm.02.R')
_vg = ob_femaletemplate.vertex_groups.new(name='f_middle.01.R')
_vg = ob_femaletemplate.vertex_groups.new(name='f_middle.02.R')
_vg = ob_femaletemplate.vertex_groups.new(name='f_middle.03.R')
_vg = ob_femaletemplate.vertex_groups.new(name='palm.03.R')
_vg = ob_femaletemplate.vertex_groups.new(name='f_ring.01.R')
_vg = ob_femaletemplate.vertex_groups.new(name='f_ring.02.R')
_vg = ob_femaletemplate.vertex_groups.new(name='f_ring.03.R')
_vg = ob_femaletemplate.vertex_groups.new(name='palm.04.R')
_vg = ob_femaletemplate.vertex_groups.new(name='f_pinky.01.R')
_vg = ob_femaletemplate.vertex_groups.new(name='f_pinky.02.R')
_vg = ob_femaletemplate.vertex_groups.new(name='f_pinky.03.R')
_vg = ob_femaletemplate.vertex_groups.new(name='thigh.L')
_vg = ob_femaletemplate.vertex_groups.new(name='shin.L')
_vg = ob_femaletemplate.vertex_groups.new(name='foot.L')
_vg = ob_femaletemplate.vertex_groups.new(name='toe.L')
_vg = ob_femaletemplate.vertex_groups.new(name='heel.L')
_vg = ob_femaletemplate.vertex_groups.new(name='heel.02.L')
_vg = ob_femaletemplate.vertex_groups.new(name='thigh.R')
_vg = ob_femaletemplate.vertex_groups.new(name='shin.R')
_vg = ob_femaletemplate.vertex_groups.new(name='foot.R')
_vg = ob_femaletemplate.vertex_groups.new(name='toe.R')
_vg = ob_femaletemplate.vertex_groups.new(name='heel.R')
_vg = ob_femaletemplate.vertex_groups.new(name='heel.02.R')
_m = ob_femaletemplate.modifiers.new('Mirror', 'MIRROR')
_m.use_clip = True
_m = ob_femaletemplate.modifiers.new('Subsurf', 'SUBSURF')
_m.uv_smooth = 'PRESERVE_CORNERS'
_m.quality = 2
_m.levels = 2
_m.show_only_control_edges = False
_m = ob_femaletemplate.modifiers.new('Armature', 'ARMATURE')
_m.object = ob_metarig
ob_point.location = (0.1913, -3.458, 5.055)
ob_point.lineart.crease_threshold = 0.0

# ---- collection membership
col_collection_1.objects.link(ob_metarig)
col_collection_1.objects.link(ob_femaletemplate)
col_collection_1.objects.link(ob_point)

# ---- scene / render settings (as saved in the file)
scene.frame_start = 1; scene.frame_end = 24; scene.frame_set(10)
scene.render.engine = 'BLENDER_EEVEE_NEXT'
scene.render.resolution_percentage = 50
scene.render.dither_intensity = 0.0
scene.cycles.use_denoising = False
scene.cycles.samples = 128
scene.cycles.sampling_pattern = 'TABULATED_SOBOL'
scene.cycles.light_sampling_threshold = 0.0
scene.cycles.use_adaptive_sampling = False
scene.cycles.use_light_tree = False
scene.cycles.blur_glossy = 0.0
scene.cycles.sample_clamp_indirect = 0.0
scene.view_settings.view_transform = 'Standard'
bpy.context.view_layer.update()

# ---- added for rendering (the .blend has no active camera): camera
cam_auto = bpy.data.cameras.new('AutoCamera')
cam_auto.lens = 50.0
cam_auto.sensor_width = 36.0
cam_auto.clip_end = 1000.0
ob_auto_camera = bpy.data.objects.new('AutoCamera', cam_auto)
scene.collection.objects.link(ob_auto_camera)
ob_auto_camera.location = (2.07793, -2.49316, 2.64975)
ob_auto_camera.rotation_euler = (1.09748, -7.21219e-08, 0.694738)
scene.camera = ob_auto_camera
bpy.context.view_layer.update()
